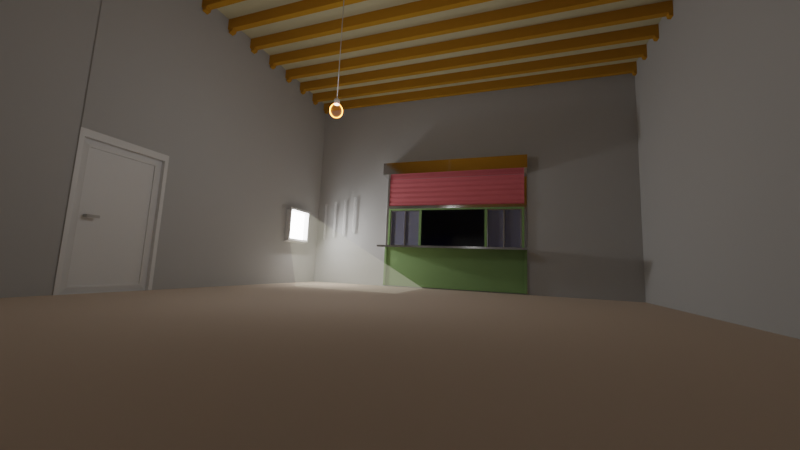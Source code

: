 # Source: Room_002.blend  (saved by Blender 2.91.10; exported with 4.5.12 LTS)
import bpy
from mathutils import Matrix  # noqa: F401  (used for matrix-valued properties, if any)

bpy.ops.wm.read_factory_settings(use_empty=True)
scene = bpy.context.scene
scene.name = 'Scene'

# ---- collections
col_collection = bpy.data.collections.new('Collection'); scene.collection.children.link(col_collection)
col_kiosk = bpy.data.collections.new('kiosk'); scene.collection.children.link(col_kiosk)
col_lamp = bpy.data.collections.new('Lamp'); scene.collection.children.link(col_lamp)
col_loby = bpy.data.collections.new('Loby'); scene.collection.children.link(col_loby)
col_window = bpy.data.collections.new('window'); scene.collection.children.link(col_window)
col_main_room = bpy.data.collections.new('main_room'); scene.collection.children.link(col_main_room)

# ---- materials (node trees are filled in below, after node groups)
mat_kiosk_color1 = bpy.data.materials.new('Kiosk_color1')
mat_kiosk_color1.use_transparent_shadow = False
mat_kiosk_glass = bpy.data.materials.new('Kiosk_glass')
mat_kiosk_glass.surface_render_method = 'BLENDED'
mat_kiosk_glass.blend_method = 'BLEND'
mat_kiosk_color2 = bpy.data.materials.new('Kiosk_color2')
mat_kiosk_color2.use_transparent_shadow = False
mat_kiosk_color3 = bpy.data.materials.new('Kiosk_color3')
mat_kiosk_color3.use_transparent_shadow = False
mat_lightbulb_glass = bpy.data.materials.new('Lightbulb_glass')
mat_lightbulb_glass.surface_render_method = 'BLENDED'
mat_lightbulb_glass.blend_method = 'BLEND'
mat_lightbulb_metal = bpy.data.materials.new('Lightbulb_metal')
mat_lightbulb_metal.use_transparent_shadow = False
mat_wooden_beams_color1 = bpy.data.materials.new('wooden_beams_color1')
mat_wooden_beams_color1.use_transparent_shadow = False
mat_room_floor_color1 = bpy.data.materials.new('Room_floor_color1')
mat_room_floor_color1.use_transparent_shadow = False
mat_room_wall_color1 = bpy.data.materials.new('Room_wall_color1')
mat_room_wall_color1.use_transparent_shadow = False
mat_room_roof_color1 = bpy.data.materials.new('Room_roof_color1')
mat_room_roof_color1.use_transparent_shadow = False
mat_window_color1 = bpy.data.materials.new('Window_color1')
mat_window_color1.use_transparent_shadow = False
mat_window_light = bpy.data.materials.new('Window_light')
mat_window_light.use_transparent_shadow = False
mat_glass_fake_light = bpy.data.materials.new('Glass_fake_light')
mat_glass_fake_light.surface_render_method = 'BLENDED'
mat_glass_fake_light.blend_method = 'BLEND'
mat_door_color1 = bpy.data.materials.new('Door_color1')
mat_door_color1.use_transparent_shadow = False

# ---- material node trees
mat_kiosk_color1.use_nodes = True; mat_kiosk_color1.node_tree.nodes.clear()
_N = mat_kiosk_color1.node_tree.nodes; _L = mat_kiosk_color1.node_tree.links
n0 = _N.new('ShaderNodeOutputMaterial'); n0.name = 'Material Output'; n0.location = (306, 300)
n1 = _N.new('ShaderNodeBsdfPrincipled'); n1.name = 'Principled BSDF'; n1.location = (-118, 347)
n1.distribution = 'GGX'
n1.subsurface_method = 'BURLEY'
n1.inputs[1].default_value = 1.0
n1.inputs[2].default_value = 0.08636
n1.inputs[3].default_value = 1.45
n1.inputs[27].default_value = (0.0, 0.0, 0.0, 1.0)
n1.inputs[28].default_value = 1.0
_L.new(n1.outputs[0], n0.inputs[0])
n0.is_active_output = True
mat_kiosk_glass.use_nodes = True; mat_kiosk_glass.node_tree.nodes.clear()
_N = mat_kiosk_glass.node_tree.nodes; _L = mat_kiosk_glass.node_tree.links
n0 = _N.new('ShaderNodeOutputMaterial'); n0.name = 'Material Output'; n0.location = (300, 300)
n1 = _N.new('ShaderNodeBsdfTransparent'); n1.name = 'Transparent BSDF'; n1.location = (-146, 285)
n1.inputs[0].default_value = (0.01518, 0.01199, 0.7417, 1.0)
n2 = _N.new('ShaderNodeMixShader'); n2.name = 'Mix Shader'; n2.location = (80, 269)
n2.inputs[0].default_value = 0.2083
n3 = _N.new('ShaderNodeBsdfDiffuse'); n3.name = 'Diffuse BSDF'; n3.location = (-149, 183)
_L.new(n1.outputs[0], n2.inputs[1])
_L.new(n2.outputs[0], n0.inputs[0])
_L.new(n3.outputs[0], n2.inputs[2])
n0.is_active_output = True
mat_kiosk_color2.use_nodes = True; mat_kiosk_color2.node_tree.nodes.clear()
_N = mat_kiosk_color2.node_tree.nodes; _L = mat_kiosk_color2.node_tree.links
n0 = _N.new('ShaderNodeOutputMaterial'); n0.name = 'Material Output'; n0.location = (300, 300)
n1 = _N.new('ShaderNodeBsdfDiffuse'); n1.name = 'Diffuse BSDF'; n1.location = (10, 300)
n1.inputs[0].default_value = (0.2726, 0.4201, 0.1888, 1.0)
n1.inputs[1].default_value = 0.5
_L.new(n1.outputs[0], n0.inputs[0])
n0.is_active_output = True
mat_kiosk_color3.use_nodes = True; mat_kiosk_color3.node_tree.nodes.clear()
_N = mat_kiosk_color3.node_tree.nodes; _L = mat_kiosk_color3.node_tree.links
n0 = _N.new('ShaderNodeOutputMaterial'); n0.name = 'Material Output'; n0.location = (300, 300)
n1 = _N.new('ShaderNodeBsdfDiffuse'); n1.name = 'Diffuse BSDF'; n1.location = (-56, 292)
n1.inputs[0].default_value = (0.7293, 0.201, 0.2289, 1.0)
n1.inputs[1].default_value = 0.5
_L.new(n1.outputs[0], n0.inputs[0])
n0.is_active_output = True
mat_lightbulb_glass.use_nodes = True; mat_lightbulb_glass.node_tree.nodes.clear()
_N = mat_lightbulb_glass.node_tree.nodes; _L = mat_lightbulb_glass.node_tree.links
n0 = _N.new('ShaderNodeOutputMaterial'); n0.name = 'Material Output'; n0.location = (300, 300)
n1 = _N.new('ShaderNodeBsdfTransparent'); n1.name = 'Transparent BSDF'; n1.location = (-155, 359)
n2 = _N.new('ShaderNodeEmission'); n2.name = 'Emission'; n2.location = (-152, 237)
n2.inputs[0].default_value = (0.5198, 0.1456, 0.0302, 1.0)
n2.inputs[1].default_value = 25.4
n3 = _N.new('ShaderNodeMixShader'); n3.name = 'Mix Shader'; n3.location = (122, 307)
n4 = _N.new('ShaderNodeFresnel'); n4.name = 'Fresnel'; n4.location = (-344, 310)
n4.inputs[0].default_value = 1.15
_L.new(n1.outputs[0], n3.inputs[1])
_L.new(n2.outputs[0], n3.inputs[2])
_L.new(n3.outputs[0], n0.inputs[0])
_L.new(n4.outputs[0], n3.inputs[0])
n0.is_active_output = True
mat_lightbulb_metal.use_nodes = True; mat_lightbulb_metal.node_tree.nodes.clear()
_N = mat_lightbulb_metal.node_tree.nodes; _L = mat_lightbulb_metal.node_tree.links
n0 = _N.new('ShaderNodeBsdfPrincipled'); n0.name = 'Principled BSDF'; n0.location = (10, 300)
n0.distribution = 'GGX'
n0.subsurface_method = 'BURLEY'
n0.inputs[1].default_value = 0.8406
n0.inputs[3].default_value = 1.45
n0.inputs[27].default_value = (0.0, 0.0, 0.0, 1.0)
n0.inputs[28].default_value = 1.0
n1 = _N.new('ShaderNodeOutputMaterial'); n1.name = 'Material Output'; n1.location = (300, 300)
_L.new(n0.outputs[0], n1.inputs[0])
n1.is_active_output = True
mat_wooden_beams_color1.use_nodes = True; mat_wooden_beams_color1.node_tree.nodes.clear()
_N = mat_wooden_beams_color1.node_tree.nodes; _L = mat_wooden_beams_color1.node_tree.links
n0 = _N.new('ShaderNodeOutputMaterial'); n0.name = 'Material Output'; n0.location = (300, 300)
n1 = _N.new('ShaderNodeBsdfDiffuse'); n1.name = 'Diffuse BSDF'; n1.location = (10, 300)
n1.inputs[0].default_value = (0.598, 0.3191, 0.0301, 1.0)
n1.inputs[1].default_value = 0.5
_L.new(n1.outputs[0], n0.inputs[0])
n0.is_active_output = True
mat_room_floor_color1.use_nodes = True; mat_room_floor_color1.node_tree.nodes.clear()
_N = mat_room_floor_color1.node_tree.nodes; _L = mat_room_floor_color1.node_tree.links
n0 = _N.new('ShaderNodeOutputMaterial'); n0.name = 'Material Output'; n0.location = (300, 300)
n1 = _N.new('ShaderNodeBsdfDiffuse'); n1.name = 'Diffuse BSDF'; n1.location = (10, 300)
n1.inputs[0].default_value = (0.5933, 0.4911, 0.4103, 1.0)
n1.inputs[1].default_value = 0.5
_L.new(n1.outputs[0], n0.inputs[0])
n0.is_active_output = True
mat_room_wall_color1.use_nodes = True; mat_room_wall_color1.node_tree.nodes.clear()
_N = mat_room_wall_color1.node_tree.nodes; _L = mat_room_wall_color1.node_tree.links
n0 = _N.new('ShaderNodeOutputMaterial'); n0.name = 'Material Output'; n0.location = (300, 300)
n1 = _N.new('ShaderNodeBsdfDiffuse'); n1.name = 'Diffuse BSDF'; n1.location = (10, 300)
n1.inputs[0].default_value = (0.5489, 0.5489, 0.5489, 1.0)
n1.inputs[1].default_value = 0.5
_L.new(n1.outputs[0], n0.inputs[0])
n0.is_active_output = True
mat_room_roof_color1.use_nodes = True; mat_room_roof_color1.node_tree.nodes.clear()
_N = mat_room_roof_color1.node_tree.nodes; _L = mat_room_roof_color1.node_tree.links
n0 = _N.new('ShaderNodeOutputMaterial'); n0.name = 'Material Output'; n0.location = (300, 300)
n1 = _N.new('ShaderNodeBsdfDiffuse'); n1.name = 'Diffuse BSDF'; n1.location = (10, 300)
n1.inputs[0].default_value = (0.6891, 0.6438, 0.4455, 1.0)
n1.inputs[1].default_value = 0.5
_L.new(n1.outputs[0], n0.inputs[0])
n0.is_active_output = True
mat_window_color1.use_nodes = True; mat_window_color1.node_tree.nodes.clear()
_N = mat_window_color1.node_tree.nodes; _L = mat_window_color1.node_tree.links
n0 = _N.new('ShaderNodeBsdfPrincipled'); n0.name = 'Principled BSDF'; n0.location = (10, 300)
n0.distribution = 'GGX'
n0.subsurface_method = 'BURLEY'
n0.inputs[3].default_value = 1.45
n0.inputs[27].default_value = (0.0, 0.0, 0.0, 1.0)
n0.inputs[28].default_value = 1.0
n1 = _N.new('ShaderNodeOutputMaterial'); n1.name = 'Material Output'; n1.location = (300, 300)
_L.new(n0.outputs[0], n1.inputs[0])
n1.is_active_output = True
mat_window_light.use_nodes = True; mat_window_light.node_tree.nodes.clear()
_N = mat_window_light.node_tree.nodes; _L = mat_window_light.node_tree.links
n0 = _N.new('ShaderNodeOutputMaterial'); n0.name = 'Material Output'; n0.location = (300, 300)
n1 = _N.new('ShaderNodeEmission'); n1.name = 'Emission'; n1.location = (10, 300)
n1.inputs[1].default_value = 15.6
_L.new(n1.outputs[0], n0.inputs[0])
n0.is_active_output = True
mat_glass_fake_light.use_nodes = True; mat_glass_fake_light.node_tree.nodes.clear()
_N = mat_glass_fake_light.node_tree.nodes; _L = mat_glass_fake_light.node_tree.links
n0 = _N.new('ShaderNodeOutputMaterial'); n0.name = 'Material Output'; n0.location = (400, 300)
n1 = _N.new('ShaderNodeBsdfTransparent'); n1.name = 'Transparent BSDF'; n1.location = (-231, 317)
n2 = _N.new('ShaderNodeMixShader'); n2.name = 'Mix Shader'; n2.location = (123, 282)
n2.inputs[0].default_value = 0.1167
n3 = _N.new('ShaderNodeEmission'); n3.name = 'Emission'; n3.location = (-177, 167)
n3.inputs[0].default_value = (0.5755, 0.5454, 0.4324, 1.0)
n3.inputs[1].default_value = 1.2
_L.new(n2.outputs[0], n0.inputs[0])
_L.new(n1.outputs[0], n2.inputs[1])
_L.new(n3.outputs[0], n2.inputs[2])
n0.is_active_output = True
mat_door_color1.use_nodes = True; mat_door_color1.node_tree.nodes.clear()
_N = mat_door_color1.node_tree.nodes; _L = mat_door_color1.node_tree.links
n0 = _N.new('ShaderNodeBsdfPrincipled'); n0.name = 'Principled BSDF'; n0.location = (10, 300)
n0.distribution = 'GGX'
n0.subsurface_method = 'BURLEY'
n0.inputs[3].default_value = 1.45
n0.inputs[27].default_value = (0.0, 0.0, 0.0, 1.0)
n0.inputs[28].default_value = 1.0
n1 = _N.new('ShaderNodeOutputMaterial'); n1.name = 'Material Output'; n1.location = (300, 300)
_L.new(n0.outputs[0], n1.inputs[0])
n1.is_active_output = True

# ---- world
world_world = bpy.data.worlds.new('World'); scene.world = world_world
world_world.use_nodes = True; world_world.node_tree.nodes.clear()
_N = world_world.node_tree.nodes; _L = world_world.node_tree.links
n0 = _N.new('ShaderNodeOutputWorld'); n0.name = 'World Output'; n0.location = (300, 300)
n1 = _N.new('ShaderNodeBackground'); n1.name = 'Background'; n1.location = (10, 300)
n1.inputs[0].default_value = (0.05088, 0.05088, 0.05088, 1.0)
_L.new(n1.outputs[0], n0.inputs[0])
n0.is_active_output = True
world_world.color = (0.05088, 0.05088, 0.05088)
world_world.use_sun_shadow = False
world_world.sun_shadow_jitter_overblur = 0.0

# ---- cameras
cam_camera = bpy.data.cameras.new('Camera')
cam_camera.clip_end = 100.0
cam_camera.lens = 14.9
cam_camera.ortho_scale = 7.314

# ---- lights
light_light = bpy.data.lights.new('Light', 'AREA')
light_light.transmission_factor = 0.0
light_light.energy = 15.71
light_light.shadow_soft_size = 0.1
light_light.shadow_maximum_resolution = 0.006
light_light.use_absolute_resolution = True
light_light.shape = 'RECTANGLE'
light_light.size = 0.1
light_light.size_y = 0.1
light_point = bpy.data.lights.new('Point', 'POINT')
light_point.transmission_factor = 0.0
light_point.energy = 16.0
light_point.shadow_soft_size = 0.25
light_point.shadow_maximum_resolution = 0.006
light_point.use_absolute_resolution = True
light_point_001 = bpy.data.lights.new('Point.001', 'POINT')
light_point_001.transmission_factor = 0.0
light_point_001.energy = 16.0
light_point_001.shadow_soft_size = 0.25
light_point_001.shadow_maximum_resolution = 0.006
light_point_001.use_absolute_resolution = True

# ---- meshes
me_plane_006 = bpy.data.meshes.new('Plane.006')
me_plane_006.from_pydata([(-2.79, 1.998, -0.1856), (-2.79, -1.406, -0.1856), (-2.702, 1.998, -0.1856), (-2.702, -1.406, -0.1856), (-2.79, 1.464, -0.1856), (-2.702, 1.464, -0.1856), (-2.79, -1.406, -0.1856), (-2.79, -1.483, -0.1856), (-2.702, 1.998, -0.1856), (-2.79, 1.998, -0.1856), (-2.79, 1.464, -0.1856), (-2.702, -1.406, -0.1856), (-2.702, -1.483, -0.1856), (-2.702, 1.464, -0.1856), (-2.702, 1.998, -0.1239), (-2.702, 1.464, -0.1239), (-2.79, -1.406, -0.1239), (-2.79, -1.483, -0.1239), (-2.702, 1.998, -0.1239), (-2.79, 1.998, -0.1239), (-2.79, 1.464, -0.1239), (-2.702, -1.406, -0.1239), (-2.702, -1.483, -0.1239), (-2.702, 1.464, -0.1239), (-2.79, -1.406, 0.8185), (-2.79, -1.483, 0.8185), (-2.702, -1.406, 0.8185), (-2.702, -1.483, 0.8185), (-2.702, 1.998, 0.4957), (-2.702, 1.515, 0.4957), (-2.702, 1.998, 0.4957), (-2.79, 1.998, 0.4957), (-2.702, 1.515, 0.4957), (-2.79, 1.515, 0.4957), (-2.79, 0.2368, -0.1856), (-2.702, 0.2368, -0.1856), (-2.79, 0.2368, -0.1856), (-2.702, 0.2368, -0.1856), (-2.79, 0.2368, -0.1239), (-2.702, 0.2368, -0.1239), (2.79, 1.998, -0.1856), (2.79, -1.406, -0.1856), (3.463e-08, 1.998, -0.1856), (3.463e-08, -1.406, -0.1856), (2.702, 1.998, -0.1856), (2.702, -1.406, -0.1856), (2.79, 1.464, -0.1856), (3.463e-08, 1.464, -0.1856), (2.702, 1.464, -0.1856), (2.79, -1.406, -0.1856), (2.79, -1.483, -0.1856), (2.702, 1.998, -0.1856), (2.79, 1.998, -0.1856), (2.79, 1.464, -0.1856), (2.702, -1.406, -0.1856), (3.463e-08, -1.483, -0.1856), (3.463e-08, -1.406, -0.1856), (2.702, -1.483, -0.1856), (2.702, 1.464, -0.1856), (3.463e-08, 1.464, -0.1239), (3.463e-08, 1.998, -0.1239), (2.702, 1.998, -0.1239), (2.702, 1.464, -0.1239), (2.79, -1.406, -0.1239), (2.79, -1.483, -0.1239), (2.702, 1.998, -0.1239), (2.79, 1.998, -0.1239), (2.79, 1.464, -0.1239), (2.702, -1.406, -0.1239), (3.463e-08, -1.483, -0.1239), (3.463e-08, -1.406, -0.1239), (2.702, -1.483, -0.1239), (2.702, 1.464, -0.1239), (2.79, -1.406, 0.8185), (2.79, -1.483, 0.8185), (2.702, -1.406, 0.8185), (3.463e-08, -1.483, 0.8185), (3.463e-08, -1.406, 0.8185), (2.702, -1.483, 0.8185), (3.463e-08, 1.515, 0.4957), (3.463e-08, 1.998, 0.4957), (2.702, 1.998, 0.4957), (2.702, 1.515, 0.4957), (2.702, 1.998, 0.4957), (2.79, 1.998, 0.4957), (2.702, 1.515, 0.4957), (2.79, 1.515, 0.4957), (2.79, 0.2368, -0.1856), (2.702, 0.2368, -0.1856), (2.79, 0.2368, -0.1856), (2.702, 0.2368, -0.1856), (2.79, 0.2368, -0.1239), (2.702, 0.2368, -0.1239), (-2.79, -3.01, -0.1856), (-2.702, -3.01, -0.1856), (3.463e-08, -3.01, -0.1856), (-2.79, -3.01, -0.1239), (-2.702, -3.01, -0.1239), (3.463e-08, -3.01, -0.1239), (2.79, -3.01, -0.1856), (2.702, -3.01, -0.1856), (2.79, -3.01, -0.1239), (2.702, -3.01, -0.1239), (-2.79, -1.483, -0.04463), (-2.702, -1.483, -0.04463), (2.79, -1.483, -0.04463), (2.702, -1.483, -0.04463), (-2.702, -3.01, -0.04463), (-2.79, -3.01, -0.04463), (2.79, -3.01, -0.04463), (2.702, -3.01, -0.04463), (-2.702, -1.406, -0.7191), (2.702, -1.406, -0.7191), (5.795e-08, -1.406, -0.7191), (-2.702, -1.471, -0.1856), (2.702, -1.471, -0.1856), (-2.702, -1.471, -0.7191), (2.702, -1.471, -0.7191), (-1.475, -1.406, -1.375), (1.475, -1.406, -1.375), (1.048e-07, -1.406, -1.375)], [], [(0, 4, 10, 9), (2, 0, 9, 8), (42, 2, 14, 60), (34, 1, 6, 36), (9, 10, 20, 19), (37, 13, 23, 39), (5, 2, 8, 13), (43, 3, 11, 56), (36, 6, 16, 38), (14, 15, 29, 28), (16, 17, 25, 24), (35, 5, 13, 37), (56, 11, 21, 70), (5, 47, 59, 15), (50, 64, 101, 99), (12, 55, 95, 94), (6, 7, 17, 16), (2, 5, 15, 14), (13, 8, 18, 23), (8, 9, 19, 18), (27, 76, 77, 26), (25, 27, 26, 24), (22, 69, 76, 27), (70, 21, 26, 77), (21, 16, 24, 26), (17, 22, 27, 25), (79, 80, 28, 29), (33, 32, 30, 31), (20, 23, 32, 33), (18, 19, 31, 30), (19, 20, 33, 31), (15, 59, 79, 29), (23, 18, 30, 32), (60, 14, 28, 80), (38, 39, 23, 20), (16, 21, 39, 38), (3, 35, 37, 11), (10, 36, 38, 20), (11, 37, 39, 21), (4, 34, 36, 10), (40, 52, 53, 46), (44, 51, 52, 40), (42, 60, 61, 44), (87, 89, 49, 41), (47, 59, 60, 42), (52, 66, 67, 53), (90, 92, 72, 58), (48, 58, 51, 44), (43, 56, 54, 45), (89, 91, 63, 49), (59, 79, 80, 60), (61, 81, 82, 62), (63, 73, 74, 64), (69, 76, 77, 70), (88, 90, 58, 48), (55, 69, 70, 56), (56, 70, 68, 54), (48, 62, 59, 47), (17, 7, 93, 96), (69, 22, 97, 98), (49, 63, 64, 50), (44, 61, 62, 48), (58, 72, 65, 51), (51, 65, 66, 52), (78, 75, 77, 76), (74, 73, 75, 78), (71, 78, 76, 69), (70, 77, 75, 68), (68, 75, 73, 63), (64, 74, 78, 71), (79, 82, 81, 80), (86, 84, 83, 85), (67, 86, 85, 72), (65, 83, 84, 66), (66, 84, 86, 67), (62, 82, 79, 59), (72, 85, 83, 65), (60, 80, 81, 61), (91, 67, 72, 92), (63, 91, 92, 68), (45, 54, 90, 88), (53, 67, 91, 89), (54, 68, 92, 90), (46, 53, 89, 87), (93, 94, 97, 96), (94, 95, 98, 97), (99, 101, 102, 100), (100, 102, 98, 95), (57, 50, 99, 100), (71, 102, 110, 106), (22, 17, 103, 104), (71, 69, 98, 102), (55, 57, 100, 95), (7, 12, 94, 93), (105, 106, 110, 109), (104, 103, 108, 107), (102, 101, 109, 110), (17, 96, 108, 103), (64, 71, 106, 105), (97, 22, 104, 107), (101, 64, 105, 109), (96, 97, 107, 108), (56, 54, 112, 113), (11, 56, 113, 111), (11, 111, 116, 114), (112, 54, 115, 117), (113, 112, 119, 120), (111, 113, 120, 118)])
me_plane_006.polygons.foreach_set('material_index', [0, 0, 0, 0, 0, 0, 0, 0, 0, 0, 0, 0, 0, 0, 0, 0, 0, 0, 0, 0, 0, 0, 0, 0, 0, 0, 0, 0, 0, 0, 0, 0, 0, 0, 0, 0, 0, 0, 0, 0, 0, 0, 0, 0, 0, 0, 0, 0, 0, 0, 0, 0, 0, 0, 0, 0, 0, 0, 0, 2, 0, 0, 0, 0, 0, 0, 0, 0, 0, 0, 0, 0, 0, 0, 0, 0, 0, 0, 0, 0, 0, 0, 0, 0, 2, 2, 2, 2, 0, 2, 0, 2, 0, 0, 2, 2, 2, 0, 0, 2, 0, 2, 0, 0, 0, 0, 0, 0])
_uv = me_plane_006.uv_layers.new(name='UVMap')
_uv.uv.foreach_set('vector', [0.0, 0.0, 0.0, 0.0, 0.0, 0.0, 0.0, 0.0, 0.0, 0.0, 0.0, 0.0, 0.0, 0.0, 0.0, 0.0, 0.0, 0.0, 0.0, 0.0, 0.0, 0.0, 0.0, 0.0, 0.0, 0.0, 0.0, 0.0, 0.0, 0.0, 0.0, 0.0, 0.0, 0.0, 0.0, 0.0, 0.0, 0.0, 0.0, 0.0, 0.1667, 0.4437, 0.1667, 0.8313, 0.1667, 0.8313, 0.1667, 0.4437, 0.1667, 0.8313, 0.1667, 1.0, 0.1667, 1.0, 0.1667, 0.8313, 0.5, 0.05613, 0.1667, 0.05613, 0.1667, 0.05613, 0.5, 0.05613, 0.0, 0.0, 0.0, 0.0, 0.0, 0.0, 0.0, 0.0, 0.1667, 1.0, 0.1667, 0.8313, 0.1667, 0.8313, 0.1667, 1.0, 0.0, 0.0, 0.0, 0.0, 0.0, 0.0, 0.0, 0.0, 0.1667, 0.4437, 0.1667, 0.8313, 0.1667, 0.8313, 0.1667, 0.4437, 0.5, 0.05613, 0.1667, 0.05613, 0.1667, 0.05613, 0.5, 0.05613, 0.1667, 0.8313, 0.5, 0.8313, 0.5, 0.8313, 0.1667, 0.8313, 0.0, 0.0, 0.0, 0.0, 0.0, 0.0, 0.0, 0.0, 0.0, 0.0, 0.0, 0.0, 0.0, 0.0, 0.0, 0.0, 0.0, 0.0, 0.0, 0.0, 0.0, 0.0, 0.0, 0.0, 0.1667, 1.0, 0.1667, 0.8313, 0.1667, 0.8313, 0.1667, 1.0, 0.1667, 0.8313, 0.1667, 1.0, 0.1667, 1.0, 0.1667, 0.8313, 0.0, 0.0, 0.0, 0.0, 0.0, 0.0, 0.0, 0.0, 0.1667, 0.0, 0.5, 0.0, 0.5, 0.05613, 0.1667, 0.05613, 0.0, 0.0, 0.1667, 0.0, 0.1667, 0.05613, 0.0, 0.05613, 0.0, 0.0, 0.0, 0.0, 0.0, 0.0, 0.0, 0.0, 0.5, 0.05613, 0.1667, 0.05613, 0.1667, 0.05613, 0.5, 0.05613, 0.1667, 0.05613, 0.0, 0.05613, 0.0, 0.05613, 0.1667, 0.05613, 0.0, 0.0, 0.0, 0.0, 0.0, 0.0, 0.0, 0.0, 0.5, 0.8313, 0.5, 1.0, 0.1667, 1.0, 0.1667, 0.8313, 0.0, 0.8313, 0.1667, 0.8313, 0.1667, 1.0, 0.0, 1.0, 0.0, 0.8313, 0.1667, 0.8313, 0.1667, 0.8313, 0.0, 0.8313, 0.0, 0.0, 0.0, 0.0, 0.0, 0.0, 0.0, 0.0, 0.0, 0.0, 0.0, 0.0, 0.0, 0.0, 0.0, 0.0, 0.1667, 0.8313, 0.5, 0.8313, 0.5, 0.8313, 0.1667, 0.8313, 0.1667, 0.8313, 0.1667, 1.0, 0.1667, 1.0, 0.1667, 0.8313, 0.0, 0.0, 0.0, 0.0, 0.0, 0.0, 0.0, 0.0, 0.0, 0.4437, 0.1667, 0.4437, 0.1667, 0.8313, 0.0, 0.8313, 0.0, 0.05613, 0.1667, 0.05613, 0.1667, 0.4437, 0.0, 0.4437, 0.1667, 0.05613, 0.1667, 0.4437, 0.1667, 0.4437, 0.1667, 0.05613, 0.0, 0.0, 0.0, 0.0, 0.0, 0.0, 0.0, 0.0, 0.1667, 0.05613, 0.1667, 0.4437, 0.1667, 0.4437, 0.1667, 0.05613, 0.0, 0.0, 0.0, 0.0, 0.0, 0.0, 0.0, 0.0, 0.0, 0.0, 0.0, 0.0, 0.0, 0.0, 0.0, 0.0, 0.0, 0.0, 0.0, 0.0, 0.0, 0.0, 0.0, 0.0, 0.0, 0.0, 0.0, 0.0, 0.0, 0.0, 0.0, 0.0, 0.0, 0.0, 0.0, 0.0, 0.0, 0.0, 0.0, 0.0, 0.0, 0.0, 0.0, 0.0, 0.0, 0.0, 0.0, 0.0, 0.0, 0.0, 0.0, 0.0, 0.0, 0.0, 0.0, 0.0, 0.1667, 0.4437, 0.1667, 0.4437, 0.1667, 0.8313, 0.1667, 0.8313, 0.1667, 0.8313, 0.1667, 0.8313, 0.1667, 1.0, 0.1667, 1.0, 0.5, 0.05613, 0.5, 0.05613, 0.1667, 0.05613, 0.1667, 0.05613, 0.0, 0.0, 0.0, 0.0, 0.0, 0.0, 0.0, 0.0, 0.0, 0.0, 0.0, 0.0, 0.0, 0.0, 0.0, 0.0, 0.1667, 1.0, 0.1667, 1.0, 0.1667, 0.8313, 0.1667, 0.8313, 0.0, 0.0, 0.0, 0.0, 0.0, 0.0, 0.0, 0.0, 0.0, 0.0, 0.0, 0.0, 0.0, 0.0, 0.0, 0.0, 0.1667, 0.4437, 0.1667, 0.4437, 0.1667, 0.8313, 0.1667, 0.8313, 0.0, 0.0, 0.0, 0.0, 0.0, 0.0, 0.0, 0.0, 0.5, 0.05613, 0.5, 0.05613, 0.1667, 0.05613, 0.1667, 0.05613, 0.1667, 0.8313, 0.1667, 0.8313, 0.5, 0.8313, 0.5, 0.8313, 0.0, 0.0, 0.0, 0.0, 0.0, 0.0, 0.0, 0.0, 0.0, 0.0, 0.0, 0.0, 0.0, 0.0, 0.0, 0.0, 0.0, 0.0, 0.0, 0.0, 0.0, 0.0, 0.0, 0.0, 0.1667, 1.0, 0.1667, 1.0, 0.1667, 0.8313, 0.1667, 0.8313, 0.1667, 0.8313, 0.1667, 0.8313, 0.1667, 1.0, 0.1667, 1.0, 0.0, 0.0, 0.0, 0.0, 0.0, 0.0, 0.0, 0.0, 0.1667, 0.0, 0.1667, 0.05613, 0.5, 0.05613, 0.5, 0.0, 0.0, 0.0, 0.0, 0.05613, 0.1667, 0.05613, 0.1667, 0.0, 0.0, 0.0, 0.0, 0.0, 0.0, 0.0, 0.0, 0.0, 0.5, 0.05613, 0.5, 0.05613, 0.1667, 0.05613, 0.1667, 0.05613, 0.1667, 0.05613, 0.1667, 0.05613, 0.0, 0.05613, 0.0, 0.05613, 0.0, 0.0, 0.0, 0.0, 0.0, 0.0, 0.0, 0.0, 0.5, 0.8313, 0.1667, 0.8313, 0.1667, 1.0, 0.5, 1.0, 0.0, 0.8313, 0.0, 1.0, 0.1667, 1.0, 0.1667, 0.8313, 0.0, 0.8313, 0.0, 0.8313, 0.1667, 0.8313, 0.1667, 0.8313, 0.0, 0.0, 0.0, 0.0, 0.0, 0.0, 0.0, 0.0, 0.0, 0.0, 0.0, 0.0, 0.0, 0.0, 0.0, 0.0, 0.1667, 0.8313, 0.1667, 0.8313, 0.5, 0.8313, 0.5, 0.8313, 0.1667, 0.8313, 0.1667, 0.8313, 0.1667, 1.0, 0.1667, 1.0, 0.0, 0.0, 0.0, 0.0, 0.0, 0.0, 0.0, 0.0, 0.0, 0.4437, 0.0, 0.8313, 0.1667, 0.8313, 0.1667, 0.4437, 0.0, 0.05613, 0.0, 0.4437, 0.1667, 0.4437, 0.1667, 0.05613, 0.1667, 0.05613, 0.1667, 0.05613, 0.1667, 0.4437, 0.1667, 0.4437, 0.0, 0.0, 0.0, 0.0, 0.0, 0.0, 0.0, 0.0, 0.1667, 0.05613, 0.1667, 0.05613, 0.1667, 0.4437, 0.1667, 0.4437, 0.0, 0.0, 0.0, 0.0, 0.0, 0.0, 0.0, 0.0, 0.0, 0.0, 0.0, 0.0, 0.0, 0.0, 0.0, 0.0, 0.0, 0.0, 0.0, 0.0, 0.0, 0.0, 0.0, 0.0, 0.0, 0.0, 0.0, 0.0, 0.0, 0.0, 0.0, 0.0, 0.0, 0.0, 0.0, 0.0, 0.0, 0.0, 0.0, 0.0, 0.0, 0.0, 0.0, 0.0, 0.0, 0.0, 0.0, 0.0, 0.0, 0.0, 0.0, 0.0, 0.0, 0.0, 0.0, 0.0, 0.0, 0.0, 0.0, 0.0, 0.0, 0.0, 0.0, 0.0, 0.0, 0.0, 0.0, 0.0, 0.0, 0.0, 0.0, 0.0, 0.0, 0.0, 0.0, 0.0, 0.0, 0.0, 0.0, 0.0, 0.0, 0.0, 0.0, 0.0, 0.0, 0.0, 0.0, 0.0, 0.0, 0.0, 0.0, 0.0, 0.0, 0.0, 0.0, 0.0, 0.0, 0.0, 0.0, 0.0, 0.0, 0.0, 0.0, 0.0, 0.0, 0.0, 0.0, 0.0, 0.0, 0.0, 0.0, 0.0, 0.0, 0.0, 0.0, 0.0, 0.0, 0.0, 0.0, 0.0, 0.0, 0.0, 0.0, 0.0, 0.0, 0.0, 0.0, 0.0, 0.0, 0.0, 0.0, 0.0, 0.0, 0.0, 0.0, 0.0, 0.0, 0.0, 0.0, 0.0, 0.0, 0.0, 0.0, 0.0, 0.0, 0.0, 0.0, 0.0, 0.0, 0.0, 0.0, 0.0, 0.5, 0.05613, 0.1667, 0.05613, 0.1667, 0.05613, 0.5, 0.05613, 0.1667, 0.05613, 0.5, 0.05613, 0.5, 0.05613, 0.1667, 0.05613, 0.1667, 0.05613, 0.1667, 0.05613, 0.1667, 0.05613, 0.1667, 0.05613, 0.1667, 0.05613, 0.1667, 0.05613, 0.1667, 0.05613, 0.1667, 0.05613, 0.5, 0.05613, 0.1667, 0.05613, 0.1667, 0.05613, 0.5, 0.05613, 0.1667, 0.05613, 0.5, 0.05613, 0.5, 0.05613, 0.1667, 0.05613])
me_plane_006.materials.append(mat_kiosk_color1)
me_plane_006.materials.append(mat_kiosk_glass)
me_plane_006.materials.append(mat_kiosk_color2)
me_plane_006.use_remesh_fix_poles = True
me_plane_006.use_remesh_preserve_attributes = False
me_plane_006.use_mirror_vertex_groups = False
me_plane_006.update()
me_cube_007 = bpy.data.meshes.new('Cube.007')
me_cube_007.from_pydata([(-2.701, -0.05998, 0.3826), (-2.701, -0.05998, 0.4987), (-2.701, 0.05607, 0.3826), (-2.701, 0.05607, 0.4987), (2.701, -0.05998, 0.3826), (2.701, -0.05998, 0.4987), (2.701, 0.05607, 0.3826), (2.701, 0.05607, 0.4987), (-3.557e-09, -0.05998, 0.3826), (-3.557e-09, -0.05998, 0.4987), (-3.557e-09, 0.05607, 0.3826), (-3.557e-09, 0.05607, 0.4987)], [], [(0, 1, 3, 2), (2, 3, 11, 10), (8, 9, 1, 0), (2, 10, 8, 0), (11, 3, 1, 9), (4, 6, 7, 5), (6, 10, 11, 7), (10, 8, 9, 11), (8, 4, 5, 9), (6, 4, 8, 10), (11, 9, 5, 7)])
_uv = me_cube_007.uv_layers.new(name='UVMap')
_uv.uv.foreach_set('vector', [0.375, 0.0, 0.625, 0.0, 0.625, 0.25, 0.375, 0.25, 0.375, 0.25, 0.625, 0.25, 0.625, 0.5, 0.375, 0.5, 0.375, 0.75, 0.625, 0.75, 0.625, 1.0, 0.375, 1.0, 0.125, 0.5, 0.375, 0.5, 0.375, 0.75, 0.125, 0.75, 0.625, 0.5, 0.875, 0.5, 0.875, 0.75, 0.625, 0.75, 0.375, 0.0, 0.375, 0.25, 0.625, 0.25, 0.625, 0.0, 0.375, 0.25, 0.375, 0.5, 0.625, 0.5, 0.625, 0.25, 0.375, 0.5, 0.375, 0.75, 0.625, 0.75, 0.625, 0.5, 0.375, 0.75, 0.375, 1.0, 0.625, 1.0, 0.625, 0.75, 0.125, 0.5, 0.125, 0.75, 0.375, 0.75, 0.375, 0.5, 0.625, 0.5, 0.625, 0.75, 0.875, 0.75, 0.875, 0.5])
me_cube_007.materials.append(mat_kiosk_color1)
me_cube_007.materials.append(mat_kiosk_glass)
me_cube_007.materials.append(mat_kiosk_color2)
me_cube_007.use_remesh_fix_poles = True
me_cube_007.use_remesh_preserve_attributes = False
me_cube_007.use_mirror_vertex_groups = False
me_cube_007.update()
me_cube_008 = bpy.data.meshes.new('Cube.008')
me_cube_008.from_pydata([(-2.701, 0.02181, 0.01279), (-2.701, 0.02181, 1.178), (-2.701, 0.02181, 1.072), (-2.701, -0.01885, 0.966), (-2.701, 0.02181, 0.86), (-2.701, -0.01885, 0.7541), (-2.701, 0.02181, 0.6482), (-2.701, -0.01885, 0.5423), (-2.701, 0.02181, 0.4364), (-2.701, -0.01885, 0.3305), (-2.701, 0.02181, 0.2246), (-2.701, -0.01885, 0.1187), (2.701, 0.02181, 0.01279), (-3.557e-09, 0.02181, 0.01279), (2.701, 0.02181, 1.178), (-3.557e-09, 0.02181, 1.178), (2.701, 0.02181, 1.072), (2.701, -0.01885, 0.966), (2.701, 0.02181, 0.86), (2.701, -0.01885, 0.7541), (2.701, 0.02181, 0.6482), (2.701, -0.01885, 0.5423), (2.701, 0.02181, 0.4364), (2.701, -0.01885, 0.3305), (2.701, 0.02181, 0.2246), (2.701, -0.01885, 0.1187), (-3.557e-09, -0.01885, 0.1187), (-3.557e-09, 0.02181, 0.2246), (-3.557e-09, -0.01885, 0.3305), (-3.557e-09, 0.02181, 0.4364), (-3.557e-09, -0.01885, 0.5423), (-3.557e-09, 0.02181, 0.6482), (-3.557e-09, -0.01885, 0.7541), (-3.557e-09, 0.02181, 0.86), (-3.557e-09, -0.01885, 0.966), (-3.557e-09, 0.02181, 1.072)], [], [(2, 35, 15, 1), (0, 13, 26, 11), (11, 26, 27, 10), (10, 27, 28, 9), (9, 28, 29, 8), (8, 29, 30, 7), (7, 30, 31, 6), (6, 31, 32, 5), (5, 32, 33, 4), (4, 33, 34, 3), (3, 34, 35, 2), (16, 14, 15, 35), (12, 25, 26, 13), (25, 24, 27, 26), (24, 23, 28, 27), (23, 22, 29, 28), (22, 21, 30, 29), (21, 20, 31, 30), (20, 19, 32, 31), (19, 18, 33, 32), (18, 17, 34, 33), (17, 16, 35, 34)])
me_cube_008.polygons.foreach_set('material_index', [3, 3, 3, 3, 3, 3, 3, 3, 3, 3, 3, 3, 3, 3, 3, 3, 3, 3, 3, 3, 3, 3])
_uv = me_cube_008.uv_layers.new(name='UVMap')
_uv.uv.foreach_set('vector', [0.625, 0.25, 0.625, 0.5, 0.625, 0.5, 0.625, 0.25, 0.625, 0.25, 0.625, 0.5, 0.625, 0.5, 0.625, 0.25, 0.625, 0.25, 0.625, 0.5, 0.625, 0.5, 0.625, 0.25, 0.625, 0.25, 0.625, 0.5, 0.625, 0.5, 0.625, 0.25, 0.625, 0.25, 0.625, 0.5, 0.625, 0.5, 0.625, 0.25, 0.625, 0.25, 0.625, 0.5, 0.625, 0.5, 0.625, 0.25, 0.625, 0.25, 0.625, 0.5, 0.625, 0.5, 0.625, 0.25, 0.625, 0.25, 0.625, 0.5, 0.625, 0.5, 0.625, 0.25, 0.625, 0.25, 0.625, 0.5, 0.625, 0.5, 0.625, 0.25, 0.625, 0.25, 0.625, 0.5, 0.625, 0.5, 0.625, 0.25, 0.625, 0.25, 0.625, 0.5, 0.625, 0.5, 0.625, 0.25, 0.625, 0.25, 0.625, 0.25, 0.625, 0.5, 0.625, 0.5, 0.625, 0.25, 0.625, 0.25, 0.625, 0.5, 0.625, 0.5, 0.625, 0.25, 0.625, 0.25, 0.625, 0.5, 0.625, 0.5, 0.625, 0.25, 0.625, 0.25, 0.625, 0.5, 0.625, 0.5, 0.625, 0.25, 0.625, 0.25, 0.625, 0.5, 0.625, 0.5, 0.625, 0.25, 0.625, 0.25, 0.625, 0.5, 0.625, 0.5, 0.625, 0.25, 0.625, 0.25, 0.625, 0.5, 0.625, 0.5, 0.625, 0.25, 0.625, 0.25, 0.625, 0.5, 0.625, 0.5, 0.625, 0.25, 0.625, 0.25, 0.625, 0.5, 0.625, 0.5, 0.625, 0.25, 0.625, 0.25, 0.625, 0.5, 0.625, 0.5, 0.625, 0.25, 0.625, 0.25, 0.625, 0.5, 0.625, 0.5])
me_cube_008.materials.append(mat_kiosk_color1)
me_cube_008.materials.append(mat_kiosk_glass)
me_cube_008.materials.append(mat_kiosk_color2)
me_cube_008.materials.append(mat_kiosk_color3)
me_cube_008.use_remesh_fix_poles = True
me_cube_008.use_remesh_preserve_attributes = False
me_cube_008.use_mirror_vertex_groups = False
me_cube_008.update()
me_plane_007 = bpy.data.meshes.new('Plane.007')
me_plane_007.from_pydata([(-2.702, -0.8091, -0.03519), (-2.702, -0.8091, 0.02649), (-2.62, -0.8091, -0.03519), (-2.62, -0.8091, 0.02649), (-2.702, 0.7941, 0.02649), (-2.702, 0.7941, -0.03519), (-2.62, 0.7941, 0.02649), (-2.62, 0.7941, -0.03519), (-2.62, 0.7216, 0.02649), (-2.62, 0.7805, 0.02649), (-2.702, 0.7805, 0.02649), (-2.702, 0.7216, 0.02649), (-2.62, 0.7216, -0.03519), (-2.62, 0.7805, -0.03519), (-2.702, 0.7216, -0.03519), (-2.702, 0.7805, -0.03519), (-1.359, 0.7805, 0.02649), (-1.262, 0.7805, 0.02649), (-1.262, 0.7805, -0.03519), (-1.359, 0.7805, -0.03519), (-1.262, 0.7216, -0.03519), (-1.359, 0.7216, -0.03519), (-1.359, 0.7216, 0.02649), (-1.262, 0.7216, 0.02649), (-1.262, -0.8192, -0.03519), (-1.359, -0.8192, -0.03519), (-1.359, -0.8192, 0.02649), (-1.262, -0.8192, 0.02649), (-1.262, -0.768, 0.02649), (-1.262, -0.768, -0.03519), (-1.359, -0.768, 0.02649), (-1.359, -0.768, -0.03519), (2.702, -0.8091, -0.03519), (2.702, -0.8091, 0.02649), (2.62, -0.8091, -0.03519), (2.62, -0.8091, 0.02649), (2.702, 0.7941, 0.02649), (2.702, 0.7941, -0.03519), (2.62, 0.7941, 0.02649), (2.62, 0.7941, -0.03519), (2.62, 0.7216, 0.02649), (2.62, 0.7805, 0.02649), (2.702, 0.7805, 0.02649), (2.702, 0.7216, 0.02649), (2.62, 0.7216, -0.03519), (2.62, 0.7805, -0.03519), (2.702, 0.7216, -0.03519), (2.702, 0.7805, -0.03519), (-4.008e-07, 0.7216, 0.02649), (-4.008e-07, 0.7805, 0.02649), (-4.008e-07, 0.7216, -0.03519), (-4.008e-07, 0.7805, -0.03519), (1.359, 0.7805, 0.02649), (1.262, 0.7805, 0.02649), (1.262, 0.7805, -0.03519), (1.359, 0.7805, -0.03519), (1.262, 0.7216, -0.03519), (1.359, 0.7216, -0.03519), (1.359, 0.7216, 0.02649), (1.262, 0.7216, 0.02649), (1.262, -0.8192, -0.03519), (1.359, -0.8192, -0.03519), (1.359, -0.8192, 0.02649), (1.262, -0.8192, 0.02649), (1.262, -0.768, 0.02649), (1.262, -0.768, -0.03519), (1.359, -0.768, 0.02649), (1.359, -0.768, -0.03519), (-4.008e-07, -0.8192, -0.03519), (-4.008e-07, -0.8192, 0.02649), (-4.008e-07, -0.768, 0.02649), (-4.008e-07, -0.768, -0.03519)], [], [(0, 2, 3, 1), (5, 4, 6, 7), (10, 9, 6, 4), (9, 13, 7, 6), (13, 15, 5, 7), (15, 10, 4, 5), (0, 1, 11, 14), (14, 11, 10, 15), (2, 0, 14, 12), (12, 14, 15, 13), (3, 2, 12, 8), (18, 17, 49, 51), (1, 3, 8, 11), (11, 8, 9, 10), (20, 18, 51, 50), (17, 23, 48, 49), (23, 20, 50, 48), (8, 12, 21, 22), (28, 27, 69, 70), (9, 8, 22, 16), (16, 22, 23, 17), (12, 13, 19, 21), (21, 19, 18, 20), (13, 9, 16, 19), (19, 16, 17, 18), (26, 25, 24, 27), (28, 30, 26, 27), (31, 29, 24, 25), (30, 31, 25, 26), (22, 21, 31, 30), (21, 20, 29, 31), (23, 22, 30, 28), (20, 23, 28, 29), (29, 28, 70, 71), (24, 29, 71, 68), (27, 24, 68, 69), (32, 33, 35, 34), (37, 39, 38, 36), (42, 36, 38, 41), (41, 38, 39, 45), (45, 39, 37, 47), (47, 37, 36, 42), (32, 46, 43, 33), (46, 47, 42, 43), (34, 44, 46, 32), (44, 45, 47, 46), (35, 40, 44, 34), (54, 51, 49, 53), (33, 43, 40, 35), (43, 42, 41, 40), (48, 49, 51, 50), (56, 50, 51, 54), (53, 49, 48, 59), (59, 48, 50, 56), (40, 58, 57, 44), (64, 70, 69, 63), (41, 52, 58, 40), (52, 53, 59, 58), (44, 57, 55, 45), (57, 56, 54, 55), (45, 55, 52, 41), (55, 54, 53, 52), (62, 63, 60, 61), (64, 63, 62, 66), (67, 61, 60, 65), (66, 62, 61, 67), (58, 66, 67, 57), (57, 67, 65, 56), (59, 64, 66, 58), (56, 65, 64, 59), (71, 68, 69, 70), (65, 71, 70, 64), (60, 68, 71, 65), (63, 69, 68, 60)])
me_plane_007.polygons.foreach_set('material_index', [2, 2, 2, 2, 2, 2, 2, 2, 2, 2, 2, 2, 2, 2, 2, 2, 2, 2, 2, 2, 2, 2, 2, 2, 2, 2, 2, 2, 2, 2, 2, 2, 2, 2, 2, 2, 2, 2, 2, 2, 2, 2, 2, 2, 2, 2, 2, 2, 2, 2, 2, 2, 2, 2, 2, 2, 2, 2, 2, 2, 2, 2, 2, 2, 2, 2, 2, 2, 2, 2, 2, 2, 2, 2])
_uv = me_plane_007.uv_layers.new(name='UVMap')
_uv.uv.foreach_set('vector', [0.0, 0.0, 0.0, 0.0, 0.0, 0.0, 0.0, 0.0, 0.0, 0.0, 0.0, 0.0, 0.0, 0.0, 0.0, 0.0, 0.0, 0.0, 0.0, 0.0, 0.0, 0.0, 0.0, 0.0, 0.0, 0.0, 0.0, 0.0, 0.0, 0.0, 0.0, 0.0, 0.0, 0.0, 0.0, 0.0, 0.0, 0.0, 0.0, 0.0, 0.0, 0.0, 0.0, 0.0, 0.0, 0.0, 0.0, 0.0, 0.0, 0.0, 0.0, 0.0, 0.0, 0.0, 0.0, 0.0, 0.0, 0.0, 0.0, 0.0, 0.0, 0.0, 0.0, 0.0, 0.0, 0.0, 0.0, 0.0, 0.0, 0.0, 0.0, 0.0, 0.0, 0.0, 0.0, 0.0, 0.0, 0.0, 0.0, 0.0, 0.0, 0.0, 0.0, 0.0, 0.0, 0.0, 0.0, 0.0, 0.0, 0.0, 0.0, 0.0, 0.0, 0.0, 0.0, 0.0, 0.0, 0.0, 0.0, 0.0, 0.0, 0.0, 0.0, 0.0, 0.0, 0.0, 0.0, 0.0, 0.0, 0.0, 0.0, 0.0, 0.0, 0.0, 0.0, 0.0, 0.0, 0.0, 0.0, 0.0, 0.0, 0.0, 0.0, 0.0, 0.0, 0.0, 0.0, 0.0, 0.0, 0.0, 0.0, 0.0, 0.0, 0.0, 0.0, 0.0, 0.0, 0.0, 0.0, 0.0, 0.0, 0.0, 0.0, 0.0, 0.0, 0.0, 0.0, 0.0, 0.0, 0.0, 0.0, 0.0, 0.0, 0.0, 0.0, 0.0, 0.0, 0.0, 0.0, 0.0, 0.0, 0.0, 0.0, 0.0, 0.0, 0.0, 0.0, 0.0, 0.0, 0.0, 0.0, 0.0, 0.0, 0.0, 0.0, 0.0, 0.0, 0.0, 0.0, 0.0, 0.0, 0.0, 0.0, 0.0, 0.0, 0.0, 0.0, 0.0, 0.0, 0.0, 0.0, 0.0, 0.0, 0.0, 0.0, 0.0, 0.0, 0.0, 0.0, 0.0, 0.0, 0.0, 0.0, 0.0, 0.0, 0.0, 0.0, 0.0, 0.0, 0.0, 0.0, 0.0, 0.0, 0.0, 0.0, 0.0, 0.0, 0.0, 0.0, 0.0, 0.0, 0.0, 0.0, 0.0, 0.0, 0.0, 0.0, 0.0, 0.0, 0.0, 0.0, 0.0, 0.0, 0.0, 0.0, 0.0, 0.0, 0.0, 0.0, 0.0, 0.0, 0.0, 0.0, 0.0, 0.0, 0.0, 0.0, 0.0, 0.0, 0.0, 0.0, 0.0, 0.0, 0.0, 0.0, 0.0, 0.0, 0.0, 0.0, 0.0, 0.0, 0.0, 0.0, 0.0, 0.0, 0.0, 0.0, 0.0, 0.0, 0.0, 0.0, 0.0, 0.0, 0.0, 0.0, 0.0, 0.0, 0.0, 0.0, 0.0, 0.0, 0.0, 0.0, 0.0, 0.0, 0.0, 0.0, 0.0, 0.0, 0.0, 0.0, 0.0, 0.0, 0.0, 0.0, 0.0, 0.0, 0.0, 0.0, 0.0, 0.0, 0.0, 0.0, 0.0, 0.0, 0.0, 0.0, 0.0, 0.0, 0.0, 0.0, 0.0, 0.0, 0.0, 0.0, 0.0, 0.0, 0.0, 0.0, 0.0, 0.0, 0.0, 0.0, 0.0, 0.0, 0.0, 0.0, 0.0, 0.0, 0.0, 0.0, 0.0, 0.0, 0.0, 0.0, 0.0, 0.0, 0.0, 0.0, 0.0, 0.0, 0.0, 0.0, 0.0, 0.0, 0.0, 0.0, 0.0, 0.0, 0.0, 0.0, 0.0, 0.0, 0.0, 0.0, 0.0, 0.0, 0.0, 0.0, 0.0, 0.0, 0.0, 0.0, 0.0, 0.0, 0.0, 0.0, 0.0, 0.0, 0.0, 0.0, 0.0, 0.0, 0.0, 0.0, 0.0, 0.0, 0.0, 0.0, 0.0, 0.0, 0.0, 0.0, 0.0, 0.0, 0.0, 0.0, 0.0, 0.0, 0.0, 0.0, 0.0, 0.0, 0.0, 0.0, 0.0, 0.0, 0.0, 0.0, 0.0, 0.0, 0.0, 0.0, 0.0, 0.0, 0.0, 0.0, 0.0, 0.0, 0.0, 0.0, 0.0, 0.0, 0.0, 0.0, 0.0, 0.0, 0.0, 0.0, 0.0, 0.0, 0.0, 0.0, 0.0, 0.0, 0.0, 0.0, 0.0, 0.0, 0.0, 0.0, 0.0, 0.0, 0.0, 0.0, 0.0, 0.0, 0.0, 0.0, 0.0, 0.0, 0.0, 0.0, 0.0, 0.0, 0.0, 0.0, 0.0, 0.0, 0.0, 0.0, 0.0, 0.0, 0.0, 0.0, 0.0, 0.0, 0.0, 0.0, 0.0, 0.0, 0.0, 0.0, 0.0, 0.0, 0.0, 0.0, 0.0, 0.0, 0.0, 0.0, 0.0, 0.0, 0.0, 0.0, 0.0, 0.0, 0.0, 0.0, 0.0, 0.0, 0.0, 0.0, 0.0, 0.0, 0.0, 0.0, 0.0, 0.0, 0.0, 0.0, 0.0, 0.0, 0.0, 0.0, 0.0, 0.0, 0.0, 0.0, 0.0, 0.0, 0.0, 0.0, 0.0, 0.0, 0.0, 0.0, 0.0, 0.0, 0.0, 0.0, 0.0, 0.0, 0.0, 0.0, 0.0, 0.0, 0.0, 0.0, 0.0, 0.0, 0.0, 0.0, 0.0, 0.0, 0.0, 0.0, 0.0, 0.0, 0.0, 0.0, 0.0, 0.0, 0.0, 0.0, 0.0, 0.0, 0.0, 0.0, 0.0, 0.0, 0.0, 0.0, 0.0, 0.0, 0.0, 0.0, 0.0, 0.0, 0.0, 0.0, 0.0, 0.0, 0.0, 0.0, 0.0, 0.0, 0.0, 0.0, 0.0, 0.0, 0.0, 0.0, 0.0, 0.0, 0.0, 0.0, 0.0, 0.0, 0.0, 0.0, 0.0, 0.0, 0.0, 0.0, 0.0, 0.0, 0.0, 0.0, 0.0, 0.0, 0.0, 0.0, 0.0, 0.0, 0.0, 0.0, 0.0, 0.0, 0.0, 0.0, 0.0])
me_plane_007.materials.append(mat_kiosk_color1)
me_plane_007.materials.append(mat_kiosk_glass)
me_plane_007.materials.append(mat_kiosk_color2)
me_plane_007.use_remesh_fix_poles = True
me_plane_007.use_remesh_preserve_attributes = False
me_plane_007.use_mirror_vertex_groups = False
me_plane_007.update()
me_plane_008 = bpy.data.meshes.new('Plane.008')
me_plane_008.from_pydata([(-2.62, -0.6934, -0.04869), (-2.62, -0.6934, 0.01299), (-2.567, -0.6934, -0.04869), (-2.567, -0.6934, 0.01299), (-2.62, 0.8443, 0.01299), (-2.62, 0.8443, -0.04869), (-2.567, 0.8443, 0.01299), (-2.567, 0.8443, -0.04869), (-2.62, -0.6652, -0.04869), (-2.62, 0.7966, -0.04869), (-2.567, 0.7966, -0.04869), (-2.567, -0.6652, -0.04869), (-2.62, -0.6652, 0.01299), (-2.62, 0.7966, 0.01299), (-2.567, -0.6652, 0.01299), (-2.567, 0.7966, 0.01299), (-1.325, -0.6934, 0.01299), (-1.325, -0.6934, -0.04869), (-1.381, 0.8434, 0.01299), (-1.381, 0.8434, -0.04869), (-1.325, -0.6652, -0.04869), (-1.381, 0.7956, 0.01299), (-1.381, 0.7956, -0.04869), (-1.325, -0.6652, 0.01299), (-1.381, -0.6652, 0.01299), (-1.381, -0.6652, -0.04869), (-1.381, -0.6934, -0.04869), (-1.381, -0.6934, 0.01299), (-1.325, 0.8434, -0.04869), (-1.325, 0.8434, 0.01299), (-1.325, 0.7956, 0.01299), (-1.325, 0.7956, -0.04869), (-1.95, -0.6652, -0.04869), (-1.998, -0.6652, -0.04869), (-1.95, -0.6934, -0.04869), (-1.998, -0.6934, -0.04869), (-1.998, -0.6652, 0.01299), (-1.95, -0.6652, 0.01299), (-1.998, -0.6934, 0.01299), (-1.95, -0.6934, 0.01299), (-2.0, 0.7963, 0.01299), (-1.948, 0.796, 0.01299), (-1.948, 0.8437, 0.01299), (-2.0, 0.844, 0.01299), (-1.948, 0.8437, -0.04869), (-2.0, 0.844, -0.04869), (-1.948, 0.796, -0.04869), (-2.0, 0.7963, -0.04869), (2.62, -0.6934, -0.04869), (2.62, -0.6934, 0.01299), (2.567, -0.6934, -0.04869), (2.567, -0.6934, 0.01299), (2.62, 0.8443, 0.01299), (2.62, 0.8443, -0.04869), (2.567, 0.8443, 0.01299), (2.567, 0.8443, -0.04869), (2.62, -0.6652, -0.04869), (2.62, 0.7966, -0.04869), (2.567, 0.7966, -0.04869), (2.567, -0.6652, -0.04869), (2.62, -0.6652, 0.01299), (2.62, 0.7966, 0.01299), (2.567, -0.6652, 0.01299), (2.567, 0.7966, 0.01299), (1.325, -0.6934, 0.01299), (1.325, -0.6934, -0.04869), (1.381, 0.8434, 0.01299), (1.381, 0.8434, -0.04869), (1.325, -0.6652, -0.04869), (1.381, 0.7956, 0.01299), (1.381, 0.7956, -0.04869), (1.325, -0.6652, 0.01299), (1.381, -0.6652, 0.01299), (1.381, -0.6652, -0.04869), (1.381, -0.6934, -0.04869), (1.381, -0.6934, 0.01299), (1.325, 0.8434, -0.04869), (1.325, 0.8434, 0.01299), (1.325, 0.7956, 0.01299), (1.325, 0.7956, -0.04869), (1.95, -0.6652, -0.04869), (1.998, -0.6652, -0.04869), (1.95, -0.6934, -0.04869), (1.998, -0.6934, -0.04869), (1.998, -0.6652, 0.01299), (1.95, -0.6652, 0.01299), (1.998, -0.6934, 0.01299), (1.95, -0.6934, 0.01299), (2.0, 0.7963, 0.01299), (1.948, 0.796, 0.01299), (1.948, 0.8437, 0.01299), (2.0, 0.844, 0.01299), (1.948, 0.8437, -0.04869), (2.0, 0.844, -0.04869), (1.948, 0.796, -0.04869), (2.0, 0.7963, -0.04869)], [], [(0, 2, 3, 1), (5, 4, 6, 7), (10, 9, 5, 7), (9, 13, 4, 5), (13, 15, 6, 4), (42, 41, 21, 18), (14, 11, 10, 15), (1, 3, 14, 12), (12, 14, 15, 13), (0, 1, 12, 8), (8, 12, 13, 9), (2, 0, 8, 11), (11, 8, 9, 10), (21, 22, 19, 18), (16, 17, 20, 23), (26, 25, 20, 17), (24, 27, 16, 23), (44, 42, 18, 19), (46, 44, 19, 22), (27, 26, 17, 16), (41, 46, 22, 21), (39, 34, 26, 27), (37, 39, 27, 24), (34, 32, 25, 26), (32, 37, 24, 25), (19, 18, 29, 28), (21, 30, 29, 18), (30, 31, 28, 29), (31, 22, 19, 28), (20, 25, 22, 31), (23, 20, 31, 30), (24, 23, 30, 21), (25, 24, 21, 22), (11, 14, 36, 33), (33, 47, 46, 32), (2, 11, 33, 35), (35, 33, 32, 34), (14, 3, 38, 36), (36, 38, 39, 37), (3, 2, 35, 38), (38, 35, 34, 39), (37, 32, 46, 41), (15, 10, 47, 40), (10, 7, 45, 47), (47, 45, 44, 46), (7, 6, 43, 45), (45, 43, 42, 44), (6, 15, 40, 43), (43, 40, 41, 42), (36, 40, 47, 33), (37, 41, 40, 36), (48, 49, 51, 50), (53, 55, 54, 52), (58, 55, 53, 57), (57, 53, 52, 61), (61, 52, 54, 63), (90, 66, 69, 89), (62, 63, 58, 59), (49, 60, 62, 51), (60, 61, 63, 62), (48, 56, 60, 49), (56, 57, 61, 60), (50, 59, 56, 48), (59, 58, 57, 56), (69, 66, 67, 70), (64, 71, 68, 65), (74, 65, 68, 73), (72, 71, 64, 75), (92, 67, 66, 90), (94, 70, 67, 92), (75, 64, 65, 74), (89, 69, 70, 94), (87, 75, 74, 82), (85, 72, 75, 87), (82, 74, 73, 80), (80, 73, 72, 85), (67, 76, 77, 66), (69, 66, 77, 78), (78, 77, 76, 79), (79, 76, 67, 70), (68, 79, 70, 73), (71, 78, 79, 68), (72, 69, 78, 71), (73, 70, 69, 72), (59, 81, 84, 62), (81, 80, 94, 95), (50, 83, 81, 59), (83, 82, 80, 81), (62, 84, 86, 51), (84, 85, 87, 86), (51, 86, 83, 50), (86, 87, 82, 83), (85, 89, 94, 80), (63, 88, 95, 58), (58, 95, 93, 55), (95, 94, 92, 93), (55, 93, 91, 54), (93, 92, 90, 91), (54, 91, 88, 63), (91, 90, 89, 88), (84, 81, 95, 88), (85, 84, 88, 89)])
_uv = me_plane_008.uv_layers.new(name='UVMap')
_uv.uv.foreach_set('vector', [0.0, 0.0, 0.0, 0.0, 0.0, 0.0, 0.0, 0.0, 0.0, 0.0, 0.0, 0.0, 0.0, 0.0, 0.0, 0.0, 0.0, 0.0, 0.0, 0.0, 0.0, 0.0, 0.0, 0.0, 0.0, 0.0, 0.0, 0.0, 0.0, 0.0, 0.0, 0.0, 0.0, 0.0, 0.0, 0.0, 0.0, 0.0, 0.0, 0.0, 0.0, 0.0, 0.0, 0.0, 0.0, 0.0, 0.0, 0.0, 0.0, 0.0, 0.0, 0.0, 0.0, 0.0, 0.0, 0.0, 0.0, 0.0, 0.0, 0.0, 0.0, 0.0, 0.0, 0.0, 0.0, 0.0, 0.0, 0.0, 0.0, 0.0, 0.0, 0.0, 0.0, 0.0, 0.0, 0.0, 0.0, 0.0, 0.0, 0.0, 0.0, 0.0, 0.0, 0.0, 0.0, 0.0, 0.0, 0.0, 0.0, 0.0, 0.0, 0.0, 0.0, 0.0, 0.0, 0.0, 0.0, 0.0, 0.0, 0.0, 0.0, 0.0, 0.0, 0.0, 0.0, 0.0, 0.0, 0.0, 0.0, 0.0, 0.0, 0.0, 0.0, 0.0, 0.0, 0.0, 0.0, 0.0, 0.0, 0.0, 0.0, 0.0, 0.0, 0.0, 0.0, 0.0, 0.0, 0.0, 0.0, 0.0, 0.0, 0.0, 0.0, 0.0, 0.0, 0.0, 0.0, 0.0, 0.0, 0.0, 0.0, 0.0, 0.0, 0.0, 0.0, 0.0, 0.0, 0.0, 0.0, 0.0, 0.0, 0.0, 0.0, 0.0, 0.0, 0.0, 0.0, 0.0, 0.0, 0.0, 0.0, 0.0, 0.0, 0.0, 0.0, 0.0, 0.0, 0.0, 0.0, 0.0, 0.0, 0.0, 0.0, 0.0, 0.0, 0.0, 0.0, 0.0, 0.0, 0.0, 0.0, 0.0, 0.0, 0.0, 0.0, 0.0, 0.0, 0.0, 0.0, 0.0, 0.0, 0.0, 0.0, 0.0, 0.0, 0.0, 0.0, 0.0, 0.0, 0.0, 0.0, 0.0, 0.0, 0.0, 0.0, 0.0, 0.0, 0.0, 0.0, 0.0, 0.0, 0.0, 0.0, 0.0, 0.0, 0.0, 0.0, 0.0, 0.0, 0.0, 0.0, 0.0, 0.0, 0.0, 0.0, 0.0, 0.0, 0.0, 0.0, 0.0, 0.0, 0.0, 0.0, 0.0, 0.0, 0.0, 0.0, 0.0, 0.0, 0.0, 0.0, 0.0, 0.0, 0.0, 0.0, 0.0, 0.0, 0.0, 0.0, 0.0, 0.0, 0.0, 0.0, 0.0, 0.0, 0.0, 0.0, 0.0, 0.0, 0.0, 0.0, 0.0, 0.0, 0.0, 0.0, 0.0, 0.0, 0.0, 0.0, 0.0, 0.0, 0.0, 0.0, 0.0, 0.0, 0.0, 0.0, 0.0, 0.0, 0.0, 0.0, 0.0, 0.0, 0.0, 0.0, 0.0, 0.0, 0.0, 0.0, 0.0, 0.0, 0.0, 0.0, 0.0, 0.0, 0.0, 0.0, 0.0, 0.0, 0.0, 0.0, 0.0, 0.0, 0.0, 0.0, 0.0, 0.0, 0.0, 0.0, 0.0, 0.0, 0.0, 0.0, 0.0, 0.0, 0.0, 0.0, 0.0, 0.0, 0.0, 0.0, 0.0, 0.0, 0.0, 0.0, 0.0, 0.0, 0.0, 0.0, 0.0, 0.0, 0.0, 0.0, 0.0, 0.0, 0.0, 0.0, 0.0, 0.0, 0.0, 0.0, 0.0, 0.0, 0.0, 0.0, 0.0, 0.0, 0.0, 0.0, 0.0, 0.0, 0.0, 0.0, 0.0, 0.0, 0.0, 0.0, 0.0, 0.0, 0.0, 0.0, 0.0, 0.0, 0.0, 0.0, 0.0, 0.0, 0.0, 0.0, 0.0, 0.0, 0.0, 0.0, 0.0, 0.0, 0.0, 0.0, 0.0, 0.0, 0.0, 0.0, 0.0, 0.0, 0.0, 0.0, 0.0, 0.0, 0.0, 0.0, 0.0, 0.0, 0.0, 0.0, 0.0, 0.0, 0.0, 0.0, 0.0, 0.0, 0.0, 0.0, 0.0, 0.0, 0.0, 0.0, 0.0, 0.0, 0.0, 0.0, 0.0, 0.0, 0.0, 0.0, 0.0, 0.0, 0.0, 0.0, 0.0, 0.0, 0.0, 0.0, 0.0, 0.0, 0.0, 0.0, 0.0, 0.0, 0.0, 0.0, 0.0, 0.0, 0.0, 0.0, 0.0, 0.0, 0.0, 0.0, 0.0, 0.0, 0.0, 0.0, 0.0, 0.0, 0.0, 0.0, 0.0, 0.0, 0.0, 0.0, 0.0, 0.0, 0.0, 0.0, 0.0, 0.0, 0.0, 0.0, 0.0, 0.0, 0.0, 0.0, 0.0, 0.0, 0.0, 0.0, 0.0, 0.0, 0.0, 0.0, 0.0, 0.0, 0.0, 0.0, 0.0, 0.0, 0.0, 0.0, 0.0, 0.0, 0.0, 0.0, 0.0, 0.0, 0.0, 0.0, 0.0, 0.0, 0.0, 0.0, 0.0, 0.0, 0.0, 0.0, 0.0, 0.0, 0.0, 0.0, 0.0, 0.0, 0.0, 0.0, 0.0, 0.0, 0.0, 0.0, 0.0, 0.0, 0.0, 0.0, 0.0, 0.0, 0.0, 0.0, 0.0, 0.0, 0.0, 0.0, 0.0, 0.0, 0.0, 0.0, 0.0, 0.0, 0.0, 0.0, 0.0, 0.0, 0.0, 0.0, 0.0, 0.0, 0.0, 0.0, 0.0, 0.0, 0.0, 0.0, 0.0, 0.0, 0.0, 0.0, 0.0, 0.0, 0.0, 0.0, 0.0, 0.0, 0.0, 0.0, 0.0, 0.0, 0.0, 0.0, 0.0, 0.0, 0.0, 0.0, 0.0, 0.0, 0.0, 0.0, 0.0, 0.0, 0.0, 0.0, 0.0, 0.0, 0.0, 0.0, 0.0, 0.0, 0.0, 0.0, 0.0, 0.0, 0.0, 0.0, 0.0, 0.0, 0.0, 0.0, 0.0, 0.0, 0.0, 0.0, 0.0, 0.0, 0.0, 0.0, 0.0, 0.0, 0.0, 0.0, 0.0, 0.0, 0.0, 0.0, 0.0, 0.0, 0.0, 0.0, 0.0, 0.0, 0.0, 0.0, 0.0, 0.0, 0.0, 0.0, 0.0, 0.0, 0.0, 0.0, 0.0, 0.0, 0.0, 0.0, 0.0, 0.0, 0.0, 0.0, 0.0, 0.0, 0.0, 0.0, 0.0, 0.0, 0.0, 0.0, 0.0, 0.0, 0.0, 0.0, 0.0, 0.0, 0.0, 0.0, 0.0, 0.0, 0.0, 0.0, 0.0, 0.0, 0.0, 0.0, 0.0, 0.0, 0.0, 0.0, 0.0, 0.0, 0.0, 0.0, 0.0, 0.0, 0.0, 0.0, 0.0, 0.0, 0.0, 0.0, 0.0, 0.0, 0.0, 0.0, 0.0, 0.0, 0.0, 0.0, 0.0, 0.0, 0.0, 0.0, 0.0, 0.0, 0.0, 0.0, 0.0, 0.0, 0.0, 0.0, 0.0, 0.0, 0.0, 0.0, 0.0, 0.0, 0.0, 0.0, 0.0, 0.0, 0.0, 0.0, 0.0, 0.0, 0.0, 0.0, 0.0, 0.0, 0.0, 0.0, 0.0, 0.0, 0.0, 0.0, 0.0, 0.0, 0.0, 0.0, 0.0, 0.0, 0.0, 0.0, 0.0, 0.0, 0.0, 0.0, 0.0, 0.0, 0.0, 0.0, 0.0, 0.0, 0.0, 0.0, 0.0, 0.0, 0.0, 0.0, 0.0, 0.0, 0.0, 0.0, 0.0, 0.0, 0.0, 0.0, 0.0, 0.0, 0.0, 0.0, 0.0, 0.0, 0.0, 0.0, 0.0, 0.0, 0.0, 0.0, 0.0, 0.0, 0.0, 0.0, 0.0, 0.0, 0.0, 0.0, 0.0, 0.0, 0.0, 0.0, 0.0, 0.0, 0.0, 0.0, 0.0, 0.0, 0.0, 0.0, 0.0, 0.0, 0.0, 0.0, 0.0, 0.0, 0.0, 0.0, 0.0, 0.0, 0.0, 0.0, 0.0, 0.0, 0.0, 0.0, 0.0, 0.0, 0.0, 0.0, 0.0, 0.0, 0.0, 0.0, 0.0, 0.0, 0.0, 0.0, 0.0, 0.0, 0.0, 0.0, 0.0, 0.0, 0.0, 0.0, 0.0, 0.0, 0.0, 0.0, 0.0, 0.0, 0.0, 0.0, 0.0, 0.0, 0.0])
me_plane_008.materials.append(mat_kiosk_color1)
me_plane_008.materials.append(mat_kiosk_glass)
me_plane_008.materials.append(mat_kiosk_color2)
me_plane_008.use_remesh_fix_poles = True
me_plane_008.use_remesh_preserve_attributes = False
me_plane_008.use_mirror_vertex_groups = False
me_plane_008.update()
me_plane_009 = bpy.data.meshes.new('Plane.009')
me_plane_009.from_pydata([(-3.27, -1.593, -0.02222), (-1.633, -1.593, -0.02222), (-3.27, 1.946, -0.02222), (-1.633, 1.946, -0.02222), (3.27, -1.593, -0.02222), (1.633, -1.593, -0.02222), (3.27, 1.946, -0.02222), (1.633, 1.946, -0.02222), (-3.27, -1.593, -0.0354), (-1.633, -1.593, -0.0354), (-3.27, 1.946, -0.0354), (-1.633, 1.946, -0.0354), (3.27, -1.593, -0.0354), (1.633, -1.593, -0.0354), (3.27, 1.946, -0.0354), (1.633, 1.946, -0.0354)], [], [(0, 1, 3, 2), (4, 6, 7, 5), (8, 10, 11, 9), (12, 13, 15, 14), (0, 2, 10, 8), (1, 0, 8, 9), (3, 1, 9, 11), (2, 3, 11, 10), (6, 4, 12, 14), (4, 5, 13, 12), (5, 7, 15, 13), (7, 6, 14, 15)])
me_plane_009.polygons.foreach_set('material_index', [2, 2, 2, 2, 2, 2, 2, 2, 2, 2, 2, 2])
_uv = me_plane_009.uv_layers.new(name='UVMap')
_uv.uv.foreach_set('vector', [0.0, 0.0, 1.0, 0.0, 1.0, 1.0, 0.0, 1.0, 0.0, 0.0, 0.0, 1.0, 1.0, 1.0, 1.0, 0.0, 0.0, 0.0, 0.0, 1.0, 1.0, 1.0, 1.0, 0.0, 0.0, 0.0, 1.0, 0.0, 1.0, 1.0, 0.0, 1.0, 0.0, 0.0, 0.0, 1.0, 0.0, 1.0, 0.0, 0.0, 1.0, 0.0, 0.0, 0.0, 0.0, 0.0, 1.0, 0.0, 1.0, 1.0, 1.0, 0.0, 1.0, 0.0, 1.0, 1.0, 0.0, 1.0, 1.0, 1.0, 1.0, 1.0, 0.0, 1.0, 0.0, 1.0, 0.0, 0.0, 0.0, 0.0, 0.0, 1.0, 0.0, 0.0, 1.0, 0.0, 1.0, 0.0, 0.0, 0.0, 1.0, 0.0, 1.0, 1.0, 1.0, 1.0, 1.0, 0.0, 1.0, 1.0, 0.0, 1.0, 0.0, 1.0, 1.0, 1.0])
me_plane_009.materials.append(mat_kiosk_color1)
me_plane_009.materials.append(mat_kiosk_color2)
me_plane_009.materials.append(mat_kiosk_glass)
me_plane_009.use_remesh_fix_poles = True
me_plane_009.use_remesh_preserve_attributes = False
me_plane_009.use_mirror_vertex_groups = False
me_plane_009.update()
me_cube_002 = bpy.data.meshes.new('Cube.002')
me_cube_002.from_pydata([(-0.7238, -6.199, -1.19), (-0.7525, -6.228, -1.122), (-0.7238, -6.138, -1.19), (-0.7525, -6.109, -1.122), (-0.6629, -6.199, -1.19), (-0.6342, -6.228, -1.122), (-0.6629, -6.138, -1.19), (-0.6342, -6.109, -1.122), (-0.7238, -6.199, -1.149), (-0.7238, -6.138, -1.149), (-0.6629, -6.138, -1.149), (-0.6629, -6.199, -1.149), (-0.7525, -6.228, -1.044), (-0.7525, -6.109, -1.044), (-0.6342, -6.109, -1.044), (-0.6342, -6.228, -1.044), (-0.7239, -6.199, -1.018), (-0.7239, -6.138, -1.018), (-0.6629, -6.138, -1.018), (-0.6629, -6.199, -1.018), (-0.6214, -6.097, -1.083), (-0.6214, -6.241, -1.083), (-0.7653, -6.241, -1.083), (-0.7653, -6.097, -1.083), (-0.7275, -6.203, -1.146), (-0.7275, -6.134, -1.146), (-0.6592, -6.134, -1.146), (-0.6592, -6.203, -1.146), (-0.7238, -6.138, -1.176), (-0.6629, -6.138, -1.176), (-0.6629, -6.199, -1.176), (-0.7238, -6.199, -1.176), (-0.7094, -6.153, -1.212), (-0.7094, -6.185, -1.212), (-0.6773, -6.153, -1.212), (-0.6773, -6.185, -1.212), (-0.7238, -6.199, -1.155), (-0.7238, -6.138, -1.155), (-0.6629, -6.138, -1.155), (-0.6629, -6.199, -1.155)], [], [(24, 1, 3, 25), (25, 3, 7, 26), (26, 7, 5, 27), (27, 5, 1, 24), (4, 0, 33, 35), (21, 20, 14, 15), (39, 11, 8, 36), (38, 10, 11, 39), (37, 9, 10, 38), (36, 8, 9, 37), (12, 15, 19, 16), (23, 22, 12, 13), (22, 21, 15, 12), (20, 23, 13, 14), (18, 17, 16, 19), (14, 13, 17, 18), (15, 14, 18, 19), (13, 12, 16, 17), (7, 3, 23, 20), (1, 5, 21, 22), (3, 1, 22, 23), (5, 7, 20, 21), (11, 27, 24, 8), (10, 26, 27, 11), (9, 25, 26, 10), (8, 24, 25, 9), (0, 31, 28, 2), (2, 28, 29, 6), (6, 29, 30, 4), (4, 30, 31, 0), (32, 34, 35, 33), (2, 6, 34, 32), (0, 2, 32, 33), (6, 4, 35, 34), (31, 36, 37, 28), (28, 37, 38, 29), (29, 38, 39, 30), (30, 39, 36, 31), (10, 11, 8, 9)])
me_cube_002.polygons.foreach_set('use_smooth', [True] * 39)
me_cube_002.polygons.foreach_set('material_index', [0, 0, 0, 0, 1, 0, 1, 1, 1, 1, 0, 0, 0, 0, 0, 0, 0, 0, 0, 0, 0, 0, 0, 0, 0, 0, 1, 1, 1, 1, 1, 1, 1, 1, 1, 1, 1, 1, 1])
_uv = me_cube_002.uv_layers.new(name='UVMap')
_uv.uv.foreach_set('vector', [0.5163, 0.0, 0.625, 0.0, 0.625, 0.25, 0.5163, 0.25, 0.5163, 0.25, 0.625, 0.25, 0.625, 0.5, 0.5163, 0.5, 0.5163, 0.5, 0.625, 0.5, 0.625, 0.75, 0.5163, 0.75, 0.5163, 0.75, 0.625, 0.75, 0.625, 1.0, 0.5163, 1.0, 0.375, 0.75, 0.375, 1.0, 0.375, 1.0, 0.375, 0.75, 0.625, 0.75, 0.625, 0.5, 0.625, 0.5, 0.625, 0.75, 0.483, 0.75, 0.5, 0.75, 0.5, 1.0, 0.483, 1.0, 0.483, 0.5, 0.5, 0.5, 0.5, 0.75, 0.483, 0.75, 0.483, 0.25, 0.5, 0.25, 0.5, 0.5, 0.483, 0.5, 0.483, 0.0, 0.5, 0.0, 0.5, 0.25, 0.483, 0.25, 0.625, 1.0, 0.625, 0.75, 0.625, 0.75, 0.625, 1.0, 0.625, 0.25, 0.625, 0.0, 0.625, 0.0, 0.625, 0.25, 0.625, 1.0, 0.625, 0.75, 0.625, 0.75, 0.625, 1.0, 0.625, 0.5, 0.625, 0.25, 0.625, 0.25, 0.625, 0.5, 0.625, 0.5, 0.875, 0.5, 0.875, 0.75, 0.625, 0.75, 0.625, 0.5, 0.625, 0.25, 0.625, 0.25, 0.625, 0.5, 0.625, 0.75, 0.625, 0.5, 0.625, 0.5, 0.625, 0.75, 0.625, 0.25, 0.625, 0.0, 0.625, 0.0, 0.625, 0.25, 0.625, 0.5, 0.625, 0.25, 0.625, 0.25, 0.625, 0.5, 0.625, 1.0, 0.625, 0.75, 0.625, 0.75, 0.625, 1.0, 0.625, 0.25, 0.625, 0.0, 0.625, 0.0, 0.625, 0.25, 0.625, 0.75, 0.625, 0.5, 0.625, 0.5, 0.625, 0.75, 0.5, 0.75, 0.5163, 0.75, 0.5163, 1.0, 0.5, 1.0, 0.5, 0.5, 0.5163, 0.5, 0.5163, 0.75, 0.5, 0.75, 0.5, 0.25, 0.5163, 0.25, 0.5163, 0.5, 0.5, 0.5, 0.5, 0.0, 0.5163, 0.0, 0.5163, 0.25, 0.5, 0.25, 0.375, 0.0, 0.4176, 0.0, 0.4176, 0.25, 0.375, 0.25, 0.375, 0.25, 0.4176, 0.25, 0.4176, 0.5, 0.375, 0.5, 0.375, 0.5, 0.4176, 0.5, 0.4176, 0.75, 0.375, 0.75, 0.375, 0.75, 0.4176, 0.75, 0.4176, 1.0, 0.375, 1.0, 0.125, 0.5, 0.375, 0.5, 0.375, 0.75, 0.125, 0.75, 0.375, 0.25, 0.375, 0.5, 0.375, 0.5, 0.375, 0.25, 0.375, 0.0, 0.375, 0.25, 0.375, 0.25, 0.375, 0.0, 0.375, 0.5, 0.375, 0.75, 0.375, 0.75, 0.375, 0.5, 0.4176, 0.0, 0.483, 0.0, 0.483, 0.25, 0.4176, 0.25, 0.4176, 0.25, 0.483, 0.25, 0.483, 0.5, 0.4176, 0.5, 0.4176, 0.5, 0.483, 0.5, 0.483, 0.75, 0.4176, 0.75, 0.4176, 0.75, 0.483, 0.75, 0.483, 1.0, 0.4176, 1.0, 0.0, 0.0, 0.0, 0.0, 0.0, 0.0, 0.0, 0.0])
me_cube_002.materials.append(mat_lightbulb_glass)
me_cube_002.materials.append(mat_lightbulb_metal)
me_cube_002.use_remesh_fix_poles = True
me_cube_002.use_remesh_preserve_attributes = False
me_cube_002.use_mirror_vertex_groups = False
me_cube_002.update()
me_cube_004 = bpy.data.meshes.new('Cube.004')
me_cube_004.from_pydata([(-0.6346, -0.6346, -1.821), (-0.6346, 0.6346, -1.821), (0.6346, -0.6346, -1.821), (0.6346, 0.6346, -1.821), (-0.6346, -0.6346, 433.1), (-0.6346, 0.6346, 433.1), (0.6346, 0.6346, 433.1), (0.6346, -0.6346, 433.1)], [], [(1, 5, 6, 3), (3, 6, 7, 2), (2, 7, 4, 0), (1, 3, 2, 0), (6, 5, 4, 7), (0, 4, 5, 1)])
_uv = me_cube_004.uv_layers.new(name='UVMap')
_uv.uv.foreach_set('vector', [0.375, 0.25, 0.625, 0.25, 0.625, 0.5, 0.375, 0.5, 0.375, 0.5, 0.625, 0.5, 0.625, 0.75, 0.375, 0.75, 0.375, 0.75, 0.625, 0.75, 0.625, 1.0, 0.375, 1.0, 0.125, 0.5, 0.375, 0.5, 0.375, 0.75, 0.125, 0.75, 0.625, 0.5, 0.875, 0.5, 0.875, 0.75, 0.625, 0.75, 0.375, 0.0, 0.625, 0.0, 0.625, 0.25, 0.375, 0.25])
me_cube_004.use_remesh_fix_poles = True
me_cube_004.use_remesh_preserve_attributes = False
me_cube_004.use_mirror_vertex_groups = False
me_cube_004.update()
me_cube_006 = bpy.data.meshes.new('Cube.006')
me_cube_006.from_pydata([(-0.7238, -6.199, -1.19), (-0.7525, -6.228, -1.122), (-0.7238, -6.138, -1.19), (-0.7525, -6.109, -1.122), (-0.6629, -6.199, -1.19), (-0.6342, -6.228, -1.122), (-0.6629, -6.138, -1.19), (-0.6342, -6.109, -1.122), (-0.7238, -6.199, -1.149), (-0.7238, -6.138, -1.149), (-0.6629, -6.138, -1.149), (-0.6629, -6.199, -1.149), (-0.7525, -6.228, -1.044), (-0.7525, -6.109, -1.044), (-0.6342, -6.109, -1.044), (-0.6342, -6.228, -1.044), (-0.7239, -6.199, -1.018), (-0.7239, -6.138, -1.018), (-0.6629, -6.138, -1.018), (-0.6629, -6.199, -1.018), (-0.6214, -6.097, -1.083), (-0.6214, -6.241, -1.083), (-0.7653, -6.241, -1.083), (-0.7653, -6.097, -1.083), (-0.7275, -6.203, -1.146), (-0.7275, -6.134, -1.146), (-0.6592, -6.134, -1.146), (-0.6592, -6.203, -1.146), (-0.7238, -6.138, -1.176), (-0.6629, -6.138, -1.176), (-0.6629, -6.199, -1.176), (-0.7238, -6.199, -1.176), (-0.7094, -6.153, -1.212), (-0.7094, -6.185, -1.212), (-0.6773, -6.153, -1.212), (-0.6773, -6.185, -1.212), (-0.7238, -6.199, -1.155), (-0.7238, -6.138, -1.155), (-0.6629, -6.138, -1.155), (-0.6629, -6.199, -1.155)], [], [(24, 1, 3, 25), (25, 3, 7, 26), (26, 7, 5, 27), (27, 5, 1, 24), (4, 0, 33, 35), (21, 20, 14, 15), (39, 11, 8, 36), (38, 10, 11, 39), (37, 9, 10, 38), (36, 8, 9, 37), (12, 15, 19, 16), (23, 22, 12, 13), (22, 21, 15, 12), (20, 23, 13, 14), (18, 17, 16, 19), (14, 13, 17, 18), (15, 14, 18, 19), (13, 12, 16, 17), (7, 3, 23, 20), (1, 5, 21, 22), (3, 1, 22, 23), (5, 7, 20, 21), (11, 27, 24, 8), (10, 26, 27, 11), (9, 25, 26, 10), (8, 24, 25, 9), (0, 31, 28, 2), (2, 28, 29, 6), (6, 29, 30, 4), (4, 30, 31, 0), (32, 34, 35, 33), (2, 6, 34, 32), (0, 2, 32, 33), (6, 4, 35, 34), (31, 36, 37, 28), (28, 37, 38, 29), (29, 38, 39, 30), (30, 39, 36, 31), (10, 11, 8, 9)])
me_cube_006.polygons.foreach_set('use_smooth', [True] * 39)
me_cube_006.polygons.foreach_set('material_index', [0, 0, 0, 0, 1, 0, 1, 1, 1, 1, 0, 0, 0, 0, 0, 0, 0, 0, 0, 0, 0, 0, 0, 0, 0, 0, 1, 1, 1, 1, 1, 1, 1, 1, 1, 1, 1, 1, 1])
_uv = me_cube_006.uv_layers.new(name='UVMap')
_uv.uv.foreach_set('vector', [0.5163, 0.0, 0.625, 0.0, 0.625, 0.25, 0.5163, 0.25, 0.5163, 0.25, 0.625, 0.25, 0.625, 0.5, 0.5163, 0.5, 0.5163, 0.5, 0.625, 0.5, 0.625, 0.75, 0.5163, 0.75, 0.5163, 0.75, 0.625, 0.75, 0.625, 1.0, 0.5163, 1.0, 0.375, 0.75, 0.375, 1.0, 0.375, 1.0, 0.375, 0.75, 0.625, 0.75, 0.625, 0.5, 0.625, 0.5, 0.625, 0.75, 0.483, 0.75, 0.5, 0.75, 0.5, 1.0, 0.483, 1.0, 0.483, 0.5, 0.5, 0.5, 0.5, 0.75, 0.483, 0.75, 0.483, 0.25, 0.5, 0.25, 0.5, 0.5, 0.483, 0.5, 0.483, 0.0, 0.5, 0.0, 0.5, 0.25, 0.483, 0.25, 0.625, 1.0, 0.625, 0.75, 0.625, 0.75, 0.625, 1.0, 0.625, 0.25, 0.625, 0.0, 0.625, 0.0, 0.625, 0.25, 0.625, 1.0, 0.625, 0.75, 0.625, 0.75, 0.625, 1.0, 0.625, 0.5, 0.625, 0.25, 0.625, 0.25, 0.625, 0.5, 0.625, 0.5, 0.875, 0.5, 0.875, 0.75, 0.625, 0.75, 0.625, 0.5, 0.625, 0.25, 0.625, 0.25, 0.625, 0.5, 0.625, 0.75, 0.625, 0.5, 0.625, 0.5, 0.625, 0.75, 0.625, 0.25, 0.625, 0.0, 0.625, 0.0, 0.625, 0.25, 0.625, 0.5, 0.625, 0.25, 0.625, 0.25, 0.625, 0.5, 0.625, 1.0, 0.625, 0.75, 0.625, 0.75, 0.625, 1.0, 0.625, 0.25, 0.625, 0.0, 0.625, 0.0, 0.625, 0.25, 0.625, 0.75, 0.625, 0.5, 0.625, 0.5, 0.625, 0.75, 0.5, 0.75, 0.5163, 0.75, 0.5163, 1.0, 0.5, 1.0, 0.5, 0.5, 0.5163, 0.5, 0.5163, 0.75, 0.5, 0.75, 0.5, 0.25, 0.5163, 0.25, 0.5163, 0.5, 0.5, 0.5, 0.5, 0.0, 0.5163, 0.0, 0.5163, 0.25, 0.5, 0.25, 0.375, 0.0, 0.4176, 0.0, 0.4176, 0.25, 0.375, 0.25, 0.375, 0.25, 0.4176, 0.25, 0.4176, 0.5, 0.375, 0.5, 0.375, 0.5, 0.4176, 0.5, 0.4176, 0.75, 0.375, 0.75, 0.375, 0.75, 0.4176, 0.75, 0.4176, 1.0, 0.375, 1.0, 0.125, 0.5, 0.375, 0.5, 0.375, 0.75, 0.125, 0.75, 0.375, 0.25, 0.375, 0.5, 0.375, 0.5, 0.375, 0.25, 0.375, 0.0, 0.375, 0.25, 0.375, 0.25, 0.375, 0.0, 0.375, 0.5, 0.375, 0.75, 0.375, 0.75, 0.375, 0.5, 0.4176, 0.0, 0.483, 0.0, 0.483, 0.25, 0.4176, 0.25, 0.4176, 0.25, 0.483, 0.25, 0.483, 0.5, 0.4176, 0.5, 0.4176, 0.5, 0.483, 0.5, 0.483, 0.75, 0.4176, 0.75, 0.4176, 0.75, 0.483, 0.75, 0.483, 1.0, 0.4176, 1.0, 0.0, 0.0, 0.0, 0.0, 0.0, 0.0, 0.0, 0.0])
me_cube_006.materials.append(mat_lightbulb_glass)
me_cube_006.materials.append(mat_lightbulb_metal)
me_cube_006.use_remesh_fix_poles = True
me_cube_006.use_remesh_preserve_attributes = False
me_cube_006.use_mirror_vertex_groups = False
me_cube_006.update()
me_cube_010 = bpy.data.meshes.new('Cube.010')
me_cube_010.from_pydata([(-0.6346, -0.6346, -1.821), (-0.6346, 0.6346, -1.821), (0.6346, -0.6346, -1.821), (0.6346, 0.6346, -1.821), (-0.6346, -0.6346, 433.1), (-0.6346, 0.6346, 433.1), (0.6346, 0.6346, 433.1), (0.6346, -0.6346, 433.1)], [], [(1, 5, 6, 3), (3, 6, 7, 2), (2, 7, 4, 0), (1, 3, 2, 0), (6, 5, 4, 7), (0, 4, 5, 1)])
_uv = me_cube_010.uv_layers.new(name='UVMap')
_uv.uv.foreach_set('vector', [0.375, 0.25, 0.625, 0.25, 0.625, 0.5, 0.375, 0.5, 0.375, 0.5, 0.625, 0.5, 0.625, 0.75, 0.375, 0.75, 0.375, 0.75, 0.625, 0.75, 0.625, 1.0, 0.375, 1.0, 0.125, 0.5, 0.375, 0.5, 0.375, 0.75, 0.125, 0.75, 0.625, 0.5, 0.875, 0.5, 0.875, 0.75, 0.625, 0.75, 0.375, 0.0, 0.625, 0.0, 0.625, 0.25, 0.375, 0.25])
me_cube_010.use_remesh_fix_poles = True
me_cube_010.use_remesh_preserve_attributes = False
me_cube_010.use_mirror_vertex_groups = False
me_cube_010.update()
me_cube_005 = bpy.data.meshes.new('Cube.005')
me_cube_005.from_pydata([(-2.32, 0.0, 2.979), (-2.32, 0.0, 3.129), (-2.32, 4.499, 2.979), (-2.32, 4.499, 3.129), (-2.244, 0.0, 2.979), (-2.244, 0.0, 3.129), (-2.244, 4.499, 2.979), (-2.244, 4.499, 3.129), (-2.316, 4.418, 2.937), (-2.316, 4.405, 2.99), (-2.316, 4.474, 2.922), (-2.316, 4.474, 2.99), (-2.248, 4.418, 2.937), (-2.248, 4.405, 2.99), (-2.248, 4.474, 2.922), (-2.248, 4.474, 2.99)], [], [(0, 1, 3, 2), (2, 3, 7, 6), (6, 7, 5, 4), (4, 5, 1, 0), (2, 6, 4, 0), (7, 3, 1, 5), (8, 9, 11, 10), (10, 11, 15, 14), (14, 15, 13, 12), (12, 13, 9, 8), (10, 14, 12, 8), (15, 11, 9, 13)])
_uv = me_cube_005.uv_layers.new(name='UVMap')
_uv.uv.foreach_set('vector', [0.375, 0.0, 0.625, 0.0, 0.625, 0.25, 0.375, 0.25, 0.375, 0.25, 0.625, 0.25, 0.625, 0.5, 0.375, 0.5, 0.375, 0.5, 0.625, 0.5, 0.625, 0.75, 0.375, 0.75, 0.375, 0.75, 0.625, 0.75, 0.625, 1.0, 0.375, 1.0, 0.125, 0.5, 0.375, 0.5, 0.375, 0.75, 0.125, 0.75, 0.625, 0.5, 0.875, 0.5, 0.875, 0.75, 0.625, 0.75, 0.375, 0.0, 0.625, 0.0, 0.625, 0.25, 0.375, 0.25, 0.375, 0.25, 0.625, 0.25, 0.625, 0.5, 0.375, 0.5, 0.375, 0.5, 0.625, 0.5, 0.625, 0.75, 0.375, 0.75, 0.375, 0.75, 0.625, 0.75, 0.625, 1.0, 0.375, 1.0, 0.125, 0.5, 0.375, 0.5, 0.375, 0.75, 0.125, 0.75, 0.625, 0.5, 0.875, 0.5, 0.875, 0.75, 0.625, 0.75])
me_cube_005.materials.append(mat_wooden_beams_color1)
me_cube_005.use_remesh_fix_poles = True
me_cube_005.use_remesh_preserve_attributes = False
me_cube_005.use_mirror_vertex_groups = False
me_cube_005.update()
me_cube_009 = bpy.data.meshes.new('Cube.009')
me_cube_009.from_pydata([(-1.0, -2.134, 0.1795), (-1.0, -2.134, 3.847), (-1.0, 2.134, 0.1795), (-1.0, 2.134, 3.847), (2.617, -2.134, 0.1795), (2.617, -2.134, 3.847), (2.617, 2.134, 0.1795), (2.617, 2.134, 3.847), (-1.0, 4.482, 3.847), (-1.0, 4.482, 0.1795), (2.617, 4.482, 0.1795), (2.617, 4.482, 3.847), (-1.0, -4.318, 0.1795), (-1.0, -4.318, 3.847), (2.617, -4.318, 3.847), (2.617, -4.318, 0.1795)], [], [(0, 2, 3, 1), (7, 11, 10, 6), (5, 14, 13, 1), (2, 0, 4, 6), (7, 5, 1, 3), (9, 10, 11, 8), (6, 10, 9, 2), (3, 8, 11, 7), (2, 9, 8, 3), (15, 12, 13, 14), (4, 15, 14, 5), (1, 13, 12, 0), (0, 12, 15, 4)])
me_cube_009.polygons.foreach_set('material_index', [1, 1, 2, 0, 2, 1, 0, 2, 1, 1, 1, 1, 0])
_uv = me_cube_009.uv_layers.new(name='UVMap')
_uv.uv.foreach_set('vector', [0.375, 0.0, 0.375, 0.25, 0.625, 0.25, 0.625, 0.0, 0.0, 0.0, 0.0, 0.0, 0.0, 0.0, 0.0, 0.0, 0.625, 0.75, 0.625, 0.75, 0.875, 0.75, 0.875, 0.75, 0.125, 0.5, 0.125, 0.75, 0.375, 0.75, 0.375, 0.5, 0.625, 0.5, 0.625, 0.75, 0.875, 0.75, 0.875, 0.5, 0.375, 0.25, 0.375, 0.5, 0.625, 0.5, 0.625, 0.25, 0.375, 0.5, 0.375, 0.5, 0.125, 0.5, 0.125, 0.5, 0.875, 0.5, 0.875, 0.5, 0.625, 0.5, 0.625, 0.5, 0.375, 0.25, 0.375, 0.25, 0.625, 0.25, 0.625, 0.25, 0.375, 0.75, 0.375, 1.0, 0.625, 1.0, 0.625, 0.75, 0.0, 0.0, 0.0, 0.0, 0.0, 0.0, 0.0, 0.0, 0.625, 0.0, 0.625, 0.0, 0.375, 0.0, 0.375, 0.0, 0.125, 0.75, 0.125, 0.75, 0.375, 0.75, 0.375, 0.75])
me_cube_009.materials.append(mat_room_floor_color1)
me_cube_009.materials.append(mat_room_wall_color1)
me_cube_009.materials.append(mat_room_roof_color1)
me_cube_009.use_remesh_fix_poles = True
me_cube_009.use_remesh_preserve_attributes = False
me_cube_009.use_mirror_vertex_groups = False
me_cube_009.update()
me_plane_003 = bpy.data.meshes.new('Plane.003')
me_plane_003.from_pydata([(-1.347, -0.6901, 1.288), (-1.347, -0.6901, 0.7802), (-1.855, -0.6901, 1.288), (-1.855, -0.6901, 0.7802), (-1.891, -0.6901, 1.323), (-1.312, -0.6901, 1.323), (-1.312, -0.6901, 0.7448), (-1.891, -0.6901, 0.7448), (-1.359, -0.8252, 1.277), (-1.359, -0.8252, 0.7916), (-1.844, -0.8252, 1.277), (-1.844, -0.8252, 0.7916), (-1.855, -0.8252, 1.288), (-1.347, -0.8252, 1.288), (-1.347, -0.8252, 0.7802), (-1.855, -0.8252, 0.7802), (-1.844, -0.7765, 1.277), (-1.359, -0.7765, 1.277), (-1.359, -0.7765, 0.7916), (-1.844, -0.7765, 0.7916), (-1.329, -0.7987, 0.7128), (-1.908, -0.7987, 0.7128)], [], [(0, 2, 12, 13), (3, 1, 14, 15), (1, 3, 7, 6), (2, 0, 5, 4), (3, 2, 4, 7), (0, 1, 6, 5), (2, 3, 15, 12), (1, 0, 13, 14), (9, 11, 19, 18), (8, 10, 12, 13), (9, 8, 13, 14), (11, 9, 14, 15), (10, 11, 15, 12), (16, 17, 18, 19), (10, 8, 17, 16), (11, 10, 16, 19), (8, 9, 18, 17), (6, 7, 21, 20), (14, 20, 6, 1), (21, 15, 3, 7)])
me_plane_003.polygons.foreach_set('material_index', [0, 0, 0, 0, 0, 0, 0, 0, 1, 1, 1, 1, 1, 1, 1, 1, 1, 0, 0, 0])
_uv = me_plane_003.uv_layers.new(name='UVMap')
_uv.uv.foreach_set('vector', [0.0, 0.0, 0.0, 1.0, 0.0, 1.0, 0.0, 0.0, 1.0, 1.0, 1.0, 0.0, 1.0, 0.0, 1.0, 1.0, 1.0, 0.0, 1.0, 1.0, 1.0, 1.0, 1.0, 0.0, 0.0, 1.0, 0.0, 0.0, 0.0, 0.0, 0.0, 1.0, 1.0, 1.0, 0.0, 1.0, 0.0, 1.0, 1.0, 1.0, 0.0, 0.0, 1.0, 0.0, 1.0, 0.0, 0.0, 0.0, 0.0, 1.0, 1.0, 1.0, 1.0, 1.0, 0.0, 1.0, 1.0, 0.0, 0.0, 0.0, 0.0, 0.0, 1.0, 0.0, 0.9777, 0.02234, 0.9777, 0.9777, 0.9777, 0.9777, 0.9777, 0.02234, 0.02234, 0.02234, 0.02234, 0.9777, 0.0, 1.0, 0.0, 0.0, 0.9777, 0.02234, 0.02234, 0.02234, 0.0, 0.0, 1.0, 0.0, 0.9777, 0.9777, 0.9777, 0.02234, 1.0, 0.0, 1.0, 1.0, 0.02234, 0.9777, 0.9777, 0.9777, 1.0, 1.0, 0.0, 1.0, 0.02234, 0.9777, 0.02234, 0.02234, 0.9777, 0.02234, 0.9777, 0.9777, 0.02234, 0.9777, 0.02234, 0.02234, 0.02234, 0.02234, 0.02234, 0.9777, 0.9777, 0.9777, 0.02234, 0.9777, 0.02234, 0.9777, 0.9777, 0.9777, 0.02234, 0.02234, 0.9777, 0.02234, 0.9777, 0.02234, 0.02234, 0.02234, 1.0, 0.0, 1.0, 1.0, 1.0, 1.0, 1.0, 0.0, 1.0, 0.0, 1.0, 0.0, 1.0, 0.0, 1.0, 0.0, 1.0, 1.0, 1.0, 1.0, 1.0, 1.0, 1.0, 1.0])
me_plane_003.materials.append(mat_window_color1)
me_plane_003.materials.append(mat_window_light)
me_plane_003.use_remesh_fix_poles = True
me_plane_003.use_remesh_preserve_attributes = False
me_plane_003.use_mirror_vertex_groups = False
me_plane_003.update()
me_plane_004 = bpy.data.meshes.new('Plane.004')
me_plane_004.from_pydata([(-1.347, -0.6901, 1.288), (-1.347, -0.6901, 0.7802), (-1.855, -0.6901, 1.288), (-1.855, -0.6901, 0.7802), (-0.8541, 1.556, -0.05482), (-2.349, 1.556, -0.05482), (-0.8541, -0.1243, -0.07441), (-2.349, -0.1243, -0.07441)], [], [(0, 4, 5, 2), (3, 7, 6, 1), (5, 7, 3, 2), (0, 1, 6, 4), (5, 7, 6, 4)])
_uv = me_plane_004.uv_layers.new(name='UVMap')
_uv.uv.foreach_set('vector', [0.0, 0.0, 0.0, 0.0, 0.0, 1.0, 0.0, 1.0, 1.0, 1.0, 1.0, 1.0, 1.0, 0.0, 1.0, 0.0, 0.0, 1.0, 1.0, 1.0, 1.0, 1.0, 0.0, 1.0, 0.0, 0.0, 1.0, 0.0, 1.0, 0.0, 0.0, 0.0, 0.0, 1.0, 1.0, 1.0, 1.0, 0.0, 0.0, 0.0])
me_plane_004.materials.append(mat_glass_fake_light)
me_plane_004.use_remesh_fix_poles = True
me_plane_004.use_remesh_preserve_attributes = False
me_plane_004.use_mirror_vertex_groups = False
me_plane_004.update()
me_plane = bpy.data.meshes.new('Plane')
me_plane.from_pydata([(-2.349, -2.199, 0.0), (9.425, -2.199, 0.0), (-2.349, 1.766, 0.649), (9.425, 3.393, 0.0), (-2.349, 1.766, 1.716), (9.425, 3.393, 3.701), (-2.349, -2.199, 3.701), (9.425, -2.199, 3.701), (-2.349, 3.393, 0.0), (-2.349, 3.393, 3.701), (-2.349, -0.6859, 0.649), (-2.349, -0.6859, 1.716), (0.8433, -2.199, 0.0), (0.8433, -2.199, 3.701), (1.639, -2.199, 0.0), (1.639, -2.199, 3.701)], [], [(0, 1, 3, 8), (8, 3, 5, 9), (9, 5, 7, 6), (2, 10, 0, 8), (4, 2, 8, 9), (11, 4, 9, 6), (10, 11, 6, 0), (0, 6, 13, 12), (7, 1, 14, 15), (1, 7, 5, 3)])
me_plane.polygons.foreach_set('material_index', [0, 1, 2, 1, 1, 1, 1, 1, 1, 1])
_uv = me_plane.uv_layers.new(name='UVMap')
_uv.uv.foreach_set('vector', [0.0, 0.0, 1.0, 0.0, 1.0, 1.0, 0.0, 1.0, 0.0, 1.0, 1.0, 1.0, 1.0, 1.0, 0.0, 1.0, 0.0, 1.0, 1.0, 1.0, 1.0, 1.0, 0.0, 1.0, 0.0, 0.8771, 0.0, 0.4421, 0.0, 0.0, 0.0, 1.0, 0.0, 0.9302, 0.0, 0.8771, 0.0, 1.0, 0.0, 1.0, 0.0, 0.7506, 0.0, 0.9302, 0.0, 1.0, 0.0, 1.0, 0.0, 0.4421, 0.0, 0.7506, 0.0, 1.0, 0.0, 0.0, 0.0, 0.0, 0.0, 1.0, 0.0, 1.0, 0.0, 0.0, 0.0, 0.0, 0.0, 0.0, 0.0, 0.0, 0.0, 0.0, 0.0, 0.0, 0.0, 0.0, 1.0, 1.0, 1.0, 1.0])
me_plane.materials.append(mat_room_floor_color1)
me_plane.materials.append(mat_room_wall_color1)
me_plane.materials.append(mat_room_roof_color1)
me_plane.use_remesh_fix_poles = True
me_plane.use_remesh_preserve_attributes = False
me_plane.use_mirror_vertex_groups = False
me_plane.update()
me_cube_001 = bpy.data.meshes.new('Cube.001')
me_cube_001.from_pydata([(-2.32, 0.0, 2.979), (-2.32, 0.0, 3.129), (-2.32, 2.819, 2.979), (-2.32, 2.819, 3.129), (-2.244, 0.0, 2.979), (-2.244, 0.0, 3.129), (-2.244, 2.819, 2.979), (-2.244, 2.819, 3.129), (-2.316, 2.739, 2.937), (-2.316, 2.726, 2.99), (-2.316, 2.794, 2.922), (-2.316, 2.794, 2.99), (-2.248, 2.739, 2.937), (-2.248, 2.726, 2.99), (-2.248, 2.794, 2.922), (-2.248, 2.794, 2.99)], [], [(0, 1, 3, 2), (2, 3, 7, 6), (6, 7, 5, 4), (4, 5, 1, 0), (2, 6, 4, 0), (7, 3, 1, 5), (8, 9, 11, 10), (10, 11, 15, 14), (14, 15, 13, 12), (12, 13, 9, 8), (10, 14, 12, 8), (15, 11, 9, 13)])
_uv = me_cube_001.uv_layers.new(name='UVMap')
_uv.uv.foreach_set('vector', [0.375, 0.0, 0.625, 0.0, 0.625, 0.25, 0.375, 0.25, 0.375, 0.25, 0.625, 0.25, 0.625, 0.5, 0.375, 0.5, 0.375, 0.5, 0.625, 0.5, 0.625, 0.75, 0.375, 0.75, 0.375, 0.75, 0.625, 0.75, 0.625, 1.0, 0.375, 1.0, 0.125, 0.5, 0.375, 0.5, 0.375, 0.75, 0.125, 0.75, 0.625, 0.5, 0.875, 0.5, 0.875, 0.75, 0.625, 0.75, 0.375, 0.0, 0.625, 0.0, 0.625, 0.25, 0.375, 0.25, 0.375, 0.25, 0.625, 0.25, 0.625, 0.5, 0.375, 0.5, 0.375, 0.5, 0.625, 0.5, 0.625, 0.75, 0.375, 0.75, 0.375, 0.75, 0.625, 0.75, 0.625, 1.0, 0.375, 1.0, 0.125, 0.5, 0.375, 0.5, 0.375, 0.75, 0.125, 0.75, 0.625, 0.5, 0.875, 0.5, 0.875, 0.75, 0.625, 0.75])
me_cube_001.materials.append(mat_wooden_beams_color1)
me_cube_001.use_remesh_fix_poles = True
me_cube_001.use_remesh_preserve_attributes = False
me_cube_001.use_mirror_vertex_groups = False
me_cube_001.update()
me_plane_005 = bpy.data.meshes.new('Plane.005')
me_plane_005.from_pydata([(0.8624, -0.00769, 0.7065), (1.618, -0.00769, 0.7065), (0.8624, 1.45, 0.7065), (1.618, 1.45, 0.7065), (0.8236, 1.523, 0.7065), (0.8236, -0.00769, 0.7065), (1.657, -0.00769, 0.7065), (1.657, 1.523, 0.7065), (0.8793, 1.433, 0.7565), (0.8793, 0.009212, 0.7565), (1.601, 0.009212, 0.7565), (1.601, 1.433, 0.7565), (0.8624, 1.45, 0.7565), (0.8624, -0.00769, 0.7565), (1.618, -0.00769, 0.7565), (1.618, 1.45, 0.7565), (0.9391, 1.373, 0.7396), (0.9391, 0.06898, 0.7396), (1.542, 0.06898, 0.7396), (1.542, 1.373, 0.7396), (0.8236, 3.708, 0.7065), (1.657, 3.708, 0.7065), (0.8793, 1.433, 0.751), (0.8793, 0.009212, 0.751), (1.601, 0.009212, 0.751), (1.601, 1.433, 0.751), (0.9243, 1.388, 0.7396), (0.9243, 0.05419, 0.7396), (1.556, 0.05419, 0.7396), (1.556, 1.388, 0.7396), (0.9391, 1.373, 0.755), (0.9391, 0.06898, 0.755), (1.542, 0.06898, 0.755), (1.542, 1.373, 0.755), (1.491, 0.7088, 0.7694), (1.491, 0.7333, 0.7694), (1.491, 0.7088, 0.6868), (1.491, 0.7333, 0.6868), (1.515, 0.7088, 0.7694), (1.515, 0.7333, 0.7694), (1.491, 0.7088, 0.7023), (1.491, 0.7333, 0.7023), (1.515, 0.7088, 0.7023), (1.515, 0.7333, 0.7023), (1.414, 0.7333, 0.7023), (1.414, 0.7333, 0.6868), (1.414, 0.7088, 0.6868), (1.414, 0.7088, 0.7023), (1.496, 0.7088, 0.6868), (1.515, 0.7088, 0.6917), (1.515, 0.7333, 0.6917), (1.496, 0.7333, 0.6868)], [], [(1, 3, 7, 6), (2, 0, 5, 4), (3, 2, 4, 7), (3, 1, 14, 15), (8, 11, 25, 22), (1, 0, 13, 14), (2, 3, 15, 12), (0, 2, 12, 13), (8, 9, 13, 12), (10, 11, 15, 14), (11, 8, 12, 15), (9, 10, 14, 13), (16, 19, 33, 30), (9, 8, 22, 23), (10, 9, 23, 24), (11, 10, 24, 25), (7, 4, 20, 21), (26, 27, 23, 22), (28, 29, 25, 24), (29, 26, 22, 25), (27, 28, 24, 23), (16, 17, 27, 26), (18, 19, 29, 28), (19, 16, 26, 29), (17, 18, 28, 27), (30, 33, 32, 31), (17, 16, 30, 31), (18, 17, 31, 32), (19, 18, 32, 33), (37, 36, 46, 45), (49, 50, 43, 42), (42, 43, 39, 38), (38, 39, 35, 34), (40, 42, 38, 34), (43, 41, 35, 39), (36, 37, 51, 48), (50, 51, 37, 41, 43), (34, 35, 41, 40), (47, 44, 45, 46), (36, 40, 47, 46), (40, 41, 44, 47), (41, 37, 45, 44), (50, 49, 48, 51), (36, 48, 49, 42, 40)])
me_plane_005.polygons.foreach_set('material_index', [1, 1, 1, 1, 1, 1, 1, 1, 1, 1, 1, 1, 1, 1, 1, 1, 0, 1, 1, 1, 1, 1, 1, 1, 1, 1, 1, 1, 1, 0, 0, 0, 0, 0, 0, 0, 0, 0, 0, 0, 0, 0, 0, 0])
_uv = me_plane_005.uv_layers.new(name='UVMap')
_uv.uv.foreach_set('vector', [1.0, 0.0, 1.0, 1.0, 1.0, 1.0, 1.0, 0.0, 0.0, 1.0, 0.0, 0.0, 0.0, 0.0, 0.0, 1.0, 1.0, 1.0, 0.0, 1.0, 0.0, 1.0, 1.0, 1.0, 1.0, 1.0, 1.0, 0.0, 1.0, 0.0, 1.0, 1.0, 0.02236, 0.9884, 0.9776, 0.9884, 0.9776, 0.9884, 0.02236, 0.9884, 0.0, 0.0, 0.0, 0.0, 0.0, 0.0, 0.0, 0.0, 0.0, 1.0, 1.0, 1.0, 1.0, 1.0, 0.0, 1.0, 0.0, 0.0, 0.0, 1.0, 0.0, 1.0, 0.0, 0.0, 0.02236, 0.9884, 0.02236, 0.0116, 0.0, 0.0, 0.0, 1.0, 0.9776, 0.0116, 0.9776, 0.9884, 1.0, 1.0, 1.0, 0.0, 0.9776, 0.9884, 0.02236, 0.9884, 0.0, 1.0, 1.0, 1.0, 0.02236, 0.0116, 0.9776, 0.0116, 1.0, 0.0, 0.0, 0.0, 0.1014, 0.9474, 0.8986, 0.9474, 0.8986, 0.9474, 0.1014, 0.9474, 0.02236, 0.0116, 0.02236, 0.9884, 0.02236, 0.9884, 0.02236, 0.0116, 0.9776, 0.0116, 0.02236, 0.0116, 0.02236, 0.0116, 0.9776, 0.0116, 0.9776, 0.9884, 0.9776, 0.0116, 0.9776, 0.0116, 0.9776, 0.9884, 1.0, 1.0, 0.0, 1.0, 0.0, 1.0, 1.0, 1.0, 0.08188, 0.9575, 0.08188, 0.04246, 0.02236, 0.0116, 0.02236, 0.9884, 0.9181, 0.04246, 0.9181, 0.9575, 0.9776, 0.9884, 0.9776, 0.0116, 0.9181, 0.9575, 0.08188, 0.9575, 0.02236, 0.9884, 0.9776, 0.9884, 0.08188, 0.04246, 0.9181, 0.04246, 0.9776, 0.0116, 0.02236, 0.0116, 0.1014, 0.9474, 0.1014, 0.0526, 0.08188, 0.04246, 0.08188, 0.9575, 0.8986, 0.0526, 0.8986, 0.9474, 0.9181, 0.9575, 0.9181, 0.04246, 0.8986, 0.9474, 0.1014, 0.9474, 0.08188, 0.9575, 0.9181, 0.9575, 0.1014, 0.0526, 0.8986, 0.0526, 0.9181, 0.04246, 0.08188, 0.04246, 0.1014, 0.9474, 0.8986, 0.9474, 0.8986, 0.0526, 0.1014, 0.0526, 0.1014, 0.0526, 0.1014, 0.9474, 0.1014, 0.9474, 0.1014, 0.0526, 0.8986, 0.0526, 0.1014, 0.0526, 0.1014, 0.0526, 0.8986, 0.0526, 0.8986, 0.9474, 0.8986, 0.0526, 0.8986, 0.0526, 0.8986, 0.9474, 0.625, 0.25, 0.375, 0.25, 0.375, 0.25, 0.625, 0.25, 0.375, 0.5497, 0.625, 0.5497, 0.625, 0.5771, 0.375, 0.5771, 0.375, 0.5771, 0.625, 0.5771, 0.625, 0.75, 0.375, 0.75, 0.375, 0.75, 0.625, 0.75, 0.625, 1.0, 0.375, 1.0, 0.125, 0.5771, 0.375, 0.5771, 0.375, 0.75, 0.125, 0.75, 0.625, 0.5771, 0.875, 0.5771, 0.875, 0.75, 0.625, 0.75, 0.375, 0.25, 0.625, 0.25, 0.625, 0.3032, 0.375, 0.3032, 0.625, 0.5497, 0.8218, 0.5, 0.875, 0.5, 0.875, 0.5771, 0.625, 0.5771, 0.375, 0.0, 0.625, 0.0, 0.625, 0.1729, 0.375, 0.1729, 0.375, 0.1729, 0.625, 0.1729, 0.625, 0.25, 0.375, 0.25, 0.125, 0.5, 0.125, 0.5771, 0.125, 0.5771, 0.125, 0.5, 0.375, 0.1729, 0.625, 0.1729, 0.625, 0.1729, 0.375, 0.1729, 0.875, 0.5771, 0.875, 0.5, 0.875, 0.5, 0.875, 0.5771, 0.625, 0.5497, 0.375, 0.5497, 0.375, 0.3032, 0.625, 0.3032, 0.125, 0.5, 0.1782, 0.5, 0.375, 0.5497, 0.375, 0.5771, 0.125, 0.5771])
me_plane_005.materials.append(mat_room_wall_color1)
me_plane_005.materials.append(mat_door_color1)
me_plane_005.use_remesh_fix_poles = True
me_plane_005.use_remesh_preserve_attributes = False
me_plane_005.use_mirror_vertex_groups = False
me_plane_005.update()
me_cube_003 = bpy.data.meshes.new('Cube.003')
me_cube_003.from_pydata([(-0.01291, -0.00165, -0.06199), (-0.01291, -0.00165, 0.01053), (0.01291, -0.00165, -0.06199), (0.01291, -0.00165, 0.01053), (-0.03626, -0.00165, -0.02573), (0.03626, -0.00165, -0.02573), (-0.0239, -0.00165, -0.02573), (-0.007247, -0.00165, 0.0001412), (0.0239, -0.00165, -0.02573), (0.007247, -0.00165, -0.0516), (-0.007247, -0.00165, -0.0516), (0.007247, -0.00165, 0.0001412), (2.115e-09, -0.01126, -0.01053), (2.115e-09, -0.01126, 0.06199), (1.184e-09, 0.01456, -0.01053), (1.184e-09, 0.01456, 0.06199), (2.115e-09, -0.03461, 0.02573), (2.115e-09, 0.03791, 0.02573), (2.115e-09, -0.02225, 0.02573), (2.115e-09, -0.005598, 0.0516), (2.522e-10, 0.02555, 0.02573), (1.649e-09, 0.008897, -0.0001411), (2.115e-09, -0.005598, -0.0001411), (1.649e-09, 0.008897, 0.0516)], [], [(6, 7, 1, 4), (8, 9, 2, 5), (9, 10, 0, 2), (7, 11, 3, 1), (10, 6, 4, 0), (11, 8, 5, 3), (18, 19, 13, 16), (20, 21, 14, 17), (21, 22, 12, 14), (19, 23, 15, 13), (22, 18, 16, 12), (23, 20, 17, 15)])
_uv = me_cube_003.uv_layers.new(name='UVMap')
_uv.uv.foreach_set('vector', [0.5, 0.9574, 0.5892, 0.927, 0.625, 1.0, 0.5, 1.0, 0.5, 0.7926, 0.4108, 0.823, 0.375, 0.75, 0.5, 0.75, 0.4108, 0.823, 0.4108, 0.927, 0.375, 1.0, 0.375, 0.75, 0.5892, 0.927, 0.5892, 0.823, 0.625, 0.75, 0.625, 1.0, 0.4108, 0.927, 0.5, 0.9574, 0.5, 1.0, 0.375, 1.0, 0.5892, 0.823, 0.5, 0.7926, 0.5, 0.75, 0.625, 0.75, 0.5, 0.9574, 0.5892, 0.927, 0.625, 1.0, 0.5, 1.0, 0.5, 0.7926, 0.4108, 0.823, 0.375, 0.75, 0.5, 0.75, 0.4108, 0.823, 0.4108, 0.927, 0.375, 1.0, 0.375, 0.75, 0.5892, 0.927, 0.5892, 0.823, 0.625, 0.75, 0.625, 1.0, 0.4108, 0.927, 0.5, 0.9574, 0.5, 1.0, 0.375, 1.0, 0.5892, 0.823, 0.5, 0.7926, 0.5, 0.75, 0.625, 0.75])
me_cube_003.use_remesh_fix_poles = True
me_cube_003.use_remesh_preserve_attributes = False
me_cube_003.use_mirror_vertex_groups = False
me_cube_003.update()

# ---- objects
ob_light = bpy.data.objects.new('Light', light_light)
ob_camera = bpy.data.objects.new('Camera', cam_camera)
ob_point = bpy.data.objects.new('Point', light_point)
ob_point_001 = bpy.data.objects.new('Point.001', light_point_001)
ob_plane_004 = bpy.data.objects.new('Plane.004', me_plane_006)
ob_cube_002 = bpy.data.objects.new('Cube.002', me_cube_007)
ob_cube_003 = bpy.data.objects.new('Cube.003', me_cube_008)
ob_plane_005 = bpy.data.objects.new('Plane.005', me_plane_007)
ob_plane_006 = bpy.data.objects.new('Plane.006', me_plane_008)
ob_plane_007 = bpy.data.objects.new('Plane.007', me_plane_009)
ob_lamp = bpy.data.objects.new('Lamp', me_cube_002)
ob_lamp_wire = bpy.data.objects.new('Lamp_Wire', me_cube_004)
ob_lamp_001 = bpy.data.objects.new('Lamp.001', me_cube_006)
ob_lamp_wire_001 = bpy.data.objects.new('Lamp_Wire.001', me_cube_010)
ob_loby_beams = bpy.data.objects.new('Loby_beams', me_cube_005)
ob_loby_room = bpy.data.objects.new('Loby_Room', me_cube_009)
ob_window = bpy.data.objects.new('Window', me_plane_003)
ob_window_light = bpy.data.objects.new('Window_Light', me_plane_004)
ob_main_room = bpy.data.objects.new('Main_room', me_plane)
ob_mainroom_beams = bpy.data.objects.new('MainRoom_beams', me_cube_001)
ob_door = bpy.data.objects.new('Door', me_plane_005)
ob_chains = bpy.data.objects.new('Chains', me_cube_003)

# ---- transforms, parenting, visibility, modifiers, constraints
ob_light.location = (-1.623, -1.97, 1.035)
ob_light.rotation_euler = (0.9887, -1.035e-18, 2.407e-21)
ob_light.lock_rotations_4d = False
ob_light.empty_display_type = 'ARROWS'
ob_light.color = (0.0, 0.0, 0.0, 0.0)
ob_light.lineart.crease_threshold = 0.0
ob_camera.location = (3.457, 1.567, 0.3758)
ob_camera.rotation_euler = (1.694, -0.04181, 1.897)
ob_camera.lock_rotations_4d = False
ob_camera.empty_display_type = 'ARROWS'
ob_camera.color = (0.0, 0.0, 0.0, 0.0)
ob_camera.display_type = 'WIRE'
ob_camera.lineart.crease_threshold = 0.0
ob_point.location = (0.8433, -0.01387, 1.724)
ob_point.lineart.crease_threshold = 0.0
ob_point_001.location = (6.611, -0.01387, 1.724)
ob_point_001.lineart.crease_threshold = 0.0
ob_plane_004.location = (-2.266, 0.5454, 1.355)
ob_plane_004.rotation_euler = (1.571, -0.0, 1.571)
ob_plane_004.scale = (0.444, 0.444, 0.444)
ob_plane_004.lineart.crease_threshold = 0.0
ob_cube_002.location = (-2.324, 0.5454, 1.265)
ob_cube_002.rotation_euler = (0.0, -0.0, 1.571)
ob_cube_002.scale = (0.444, 0.444, 0.444)
ob_cube_002.lineart.crease_threshold = 0.0
ob_cube_003.location = (-2.333, 0.5454, 1.48)
ob_cube_003.rotation_euler = (0.0, -0.0, 1.571)
ob_cube_003.scale = (0.444, 0.444, 0.444)
ob_cube_003.lineart.crease_threshold = 0.0
ob_plane_005.location = (-2.333, 0.5454, 1.09)
ob_plane_005.rotation_euler = (1.571, -0.0, 1.571)
ob_plane_005.scale = (0.444, 0.444, 0.444)
ob_plane_005.lineart.crease_threshold = 0.0
ob_plane_006.location = (-2.351, 0.5454, 1.038)
ob_plane_006.rotation_euler = (1.571, -0.0, 1.571)
ob_plane_006.scale = (0.444, 0.444, 0.444)
ob_plane_006.lineart.crease_threshold = 0.0
ob_plane_007.location = (-2.36, 0.5454, 1.054)
ob_plane_007.rotation_euler = (1.571, -0.0, 1.571)
ob_plane_007.scale = (0.3658, 0.2047, 0.3658)
ob_plane_007.lineart.crease_threshold = 0.0
ob_lamp.location = (1.542, -6.185, 0.721)
ob_lamp.rotation_euler = (3.142, -0.0, 0.0)
ob_lamp.lineart.crease_threshold = 0.0
_m = ob_lamp.modifiers.new('Subdivision', 'SUBSURF')
_m.uv_smooth = 'PRESERVE_CORNERS'
ob_lamp_wire.location = (0.8482, -0.01617, 1.935)
ob_lamp_wire.scale = (0.004631, 0.004631, 0.004631)
ob_lamp_wire.lineart.crease_threshold = 0.0
ob_lamp_001.location = (7.309, -6.185, 0.721)
ob_lamp_001.rotation_euler = (3.142, -0.0, 0.0)
ob_lamp_001.lineart.crease_threshold = 0.0
_m = ob_lamp_001.modifiers.new('Subdivision', 'SUBSURF')
_m.uv_smooth = 'PRESERVE_CORNERS'
ob_lamp_wire_001.location = (6.616, -0.01617, 1.935)
ob_lamp_wire_001.scale = (0.004631, 0.004631, 0.004631)
ob_lamp_wire_001.lineart.crease_threshold = 0.0
ob_loby_beams.location = (-3.599, 0.0, 0.5732)
ob_loby_beams.lineart.crease_threshold = 0.0
_m = ob_loby_beams.modifiers.new('Array', 'ARRAY')
_m.count = 8
_m.relative_offset_displace = (6.26, 0.0, 0.0)
_m = ob_loby_beams.modifiers.new('Mirror', 'MIRROR')
_m.use_axis = (False, True, False)
_m.use_clip = True
ob_loby_room.location = (-4.97, 1.293e-08, -0.1547)
ob_loby_room.lineart.crease_threshold = 0.0
ob_window.location = (0.0, -1.404, 0.0)
ob_window.display_type = 'SOLID'
ob_window.lineart.crease_threshold = 0.0
ob_window_light.location = (0.0, -1.404, 0.0)
ob_window_light.display_type = 'SOLID'
ob_window_light.lineart.crease_threshold = 0.0
ob_main_room.location = (0.0, 0.0, 0.0)
ob_main_room.lineart.crease_threshold = 0.0
ob_mainroom_beams.location = (0.0, 0.617, 0.5732)
ob_mainroom_beams.lineart.crease_threshold = 0.0
_m = ob_mainroom_beams.modifiers.new('Array', 'ARRAY')
_m.count = 29
_m.relative_offset_displace = (5.46, 0.0, 0.0)
_m = ob_mainroom_beams.modifiers.new('Mirror', 'MIRROR')
_m.use_axis = (False, True, False)
_m.use_clip = True
ob_door.location = (0.0, -1.483, 0.0)
ob_door.rotation_euler = (1.571, -0.0, 0.0)
ob_door.lineart.crease_threshold = 0.0
ob_chains.location = (-2.301, -1.366, 1.014)
ob_chains.rotation_euler = (0.0, -0.0, 3.142)
ob_chains.scale = (0.8508, 0.8508, 0.8508)
ob_chains.lineart.crease_threshold = 0.0
_m = ob_chains.modifiers.new('Array', 'ARRAY')
_m.count = 8
_m.relative_offset_displace = (0.0, 0.0, 0.83)
_m = ob_chains.modifiers.new('Array.001', 'ARRAY')
_m.count = 4
_m.relative_offset_displace = (0.0, 3.43, -0.06)
_m = ob_chains.modifiers.new('Solidify', 'SOLIDIFY')
_m.thickness = 0.006

# ---- collection membership
col_collection.objects.link(ob_light)
col_collection.objects.link(ob_camera)
col_collection.objects.link(ob_point)
col_collection.objects.link(ob_point_001)
col_kiosk.objects.link(ob_plane_004)
col_kiosk.objects.link(ob_cube_002)
col_kiosk.objects.link(ob_cube_003)
col_kiosk.objects.link(ob_plane_005)
col_kiosk.objects.link(ob_plane_006)
col_kiosk.objects.link(ob_plane_007)
col_lamp.objects.link(ob_lamp)
col_lamp.objects.link(ob_lamp_wire)
col_lamp.objects.link(ob_lamp_001)
col_lamp.objects.link(ob_lamp_wire_001)
col_loby.objects.link(ob_loby_beams)
col_loby.objects.link(ob_loby_room)
col_window.objects.link(ob_window)
col_window.objects.link(ob_window_light)
col_main_room.objects.link(ob_main_room)
col_main_room.objects.link(ob_mainroom_beams)
col_main_room.objects.link(ob_door)
col_main_room.objects.link(ob_chains)

# ---- scene / render settings (as saved in the file)
scene.camera = ob_camera
scene.frame_start = 1; scene.frame_end = 250; scene.frame_set(1)
scene.render.engine = 'BLENDER_EEVEE_NEXT'
scene.render.film_transparent = True
scene.render.use_freestyle = True
scene.render.line_thickness = 0.25
scene.cycles.use_denoising = False
scene.cycles.samples = 128
scene.cycles.sampling_pattern = 'TABULATED_SOBOL'
scene.cycles.use_adaptive_sampling = False
scene.cycles.use_light_tree = False
scene.eevee.use_gtao = True
scene.eevee.gtao_distance = 0.14
scene.view_settings.view_transform = 'Filmic'
bpy.context.view_layer.update()
